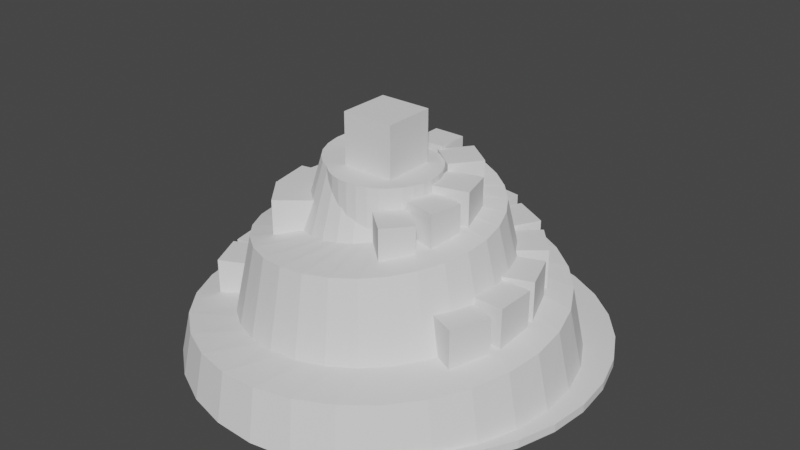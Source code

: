 # Source: MastomcastenBuildings.blend  (saved by Blender 3.6.11; exported with 4.5.12 LTS)
import bpy
from mathutils import Matrix  # noqa: F401  (used for matrix-valued properties, if any)

bpy.ops.wm.read_factory_settings(use_empty=True)
scene = bpy.context.scene
scene.name = 'Scene'

# ---- collections
col_collection = bpy.data.collections.new('Collection'); scene.collection.children.link(col_collection)
col_buildings = bpy.data.collections.new('Buildings'); col_collection.children.link(col_buildings)

# ---- world
world_world = bpy.data.worlds.new('World'); scene.world = world_world
world_world.use_nodes = True; world_world.node_tree.nodes.clear()
_N = world_world.node_tree.nodes; _L = world_world.node_tree.links
n0 = _N.new('ShaderNodeOutputWorld'); n0.name = 'World Output'; n0.location = (300, 300)
n1 = _N.new('ShaderNodeBackground'); n1.name = 'Background'; n1.location = (10, 300)
n1.inputs[0].default_value = (0.05088, 0.05088, 0.05088, 1.0)
_L.new(n1.outputs[0], n0.inputs[0])
n0.is_active_output = True
world_world.color = (0.05088, 0.05088, 0.05088)
world_world.use_sun_shadow = False
world_world.sun_shadow_jitter_overblur = 0.0

# ---- meshes
me_spiral_003 = bpy.data.meshes.new('Spiral.003')
me_spiral_003.from_pydata([(28.01, 0.4082, 1.565), (28.66, -0.04728, 2.076), (38.82, -1.662, 2.076), (38.17, -1.207, 1.548), (-3.098, -1.383, -6.65), (1.359, -16.31, 2.076), (4.551, -19.44, 2.076), (-1.539, -0.6529, -6.65), (-3.098, -1.383, -6.65), (1.359, -16.31, 2.076), (4.551, -19.44, 2.076), (-1.539, -0.6529, -6.65), (-2.594, -1.255, -6.65), (4.601, -15.3, 2.076), (8.519, -18.2, 2.076), (-1.687, -0.7366, -6.65), (-1.611, -0.771, -6.65), (9.638, -11.74, 2.076), (14.88, -13.71, 2.076), (1.408, 3.002, -6.65), (-1.02, -0.128, -6.65), (12.66, -7.013, 2.076), (18.86, -7.474, 2.076), (1.344, 2.907, -6.65), (-0.8179, 0.5316, -6.65), (13.71, -2.066, 2.076), (20.3, -0.6864, 2.076), (1.385, 3.109, -6.65), (-0.9203, 1.113, -6.65), (13.15, 2.46, 2.076), (19.5, 5.759, 2.076), (1.323, 3.586, -6.65), (-1.222, 1.569, -6.65), (11.4, 6.223, 2.076), (16.92, 11.3, 2.076), (1.02, 4.233, -6.65), (-1.628, 1.89, -6.65), (8.855, 9.082, 2.076), (13.07, 15.64, 2.076), (0.4132, 4.913, -6.65), (-2.065, 2.085, -6.65), (5.845, 11.0, 2.076), (8.386, 18.62, 2.076), (-0.5028, 5.496, -6.65), (-2.477, 2.175, -6.65), (2.626, 12.0, 2.076), (3.269, 20.22, 2.076), (-1.686, 5.864, -6.65), (-2.831, 2.188, -6.65), (-0.59, 12.15, 2.076), (-1.937, 20.46, 2.076), (-3.065, 5.928, -6.65), (-3.107, 2.149, -6.65), (-3.628, 11.53, 2.076), (-6.931, 19.44, 2.076), (-4.544, 5.625, -6.65), (-3.301, 2.084, -6.65), (-6.345, 10.24, 2.076), (-11.46, 17.29, 2.076), (-6.017, 4.922, -6.65), (-3.419, 2.018, -6.65), (-8.625, 8.382, 2.076), (-15.29, 14.16, 2.076), (-7.372, 3.819, -6.65), (-3.474, 1.968, -6.65), (-10.38, 6.09, 2.076), (-18.27, 10.27, 2.076), (-8.502, 2.343, -6.65), (-0.5728, -1.803, -6.65), (-11.55, 3.493, 2.076), (-20.26, 5.837, 2.076), (-9.307, 0.55, -6.65), (-0.5804, -1.844, -6.65), (-12.09, 0.7259, 2.076), (-21.2, 1.085, 2.076), (-9.704, -1.481, -6.65), (-0.5754, -1.982, -6.65), (-12.0, -2.073, 2.076), (-21.04, -3.741, 2.076), (-9.632, -3.65, -6.65), (-0.5159, -2.206, -6.511), (-11.28, -4.77, 2.076), (-19.81, -8.405, 2.076), (-9.053, -5.844, -6.65), (-0.3661, -2.492, -6.477), (-9.995, -7.239, 2.076), (-17.57, -12.68, 2.076), (-7.958, -7.941, -6.65), (-0.09885, -2.807, -6.436), (-8.194, -9.364, 2.076), (-14.45, -16.37, 2.076), (-6.367, -9.818, -6.65), (0.3014, -3.109, -6.387), (-5.966, -11.05, 2.076), (-10.59, -19.28, 2.076), (-4.329, -11.36, -6.65), (0.8372, -3.353, -6.333), (-3.417, -12.21, 2.076), (-6.169, -21.3, 2.076), (-1.921, -12.45, -6.65), (1.498, -3.492, -6.273), (-0.6629, -12.79, 2.076), (-1.4, -22.31, 2.076), (0.7571, -13.02, -6.65), (2.258, -3.485, -6.207), (2.169, -12.76, 2.076), (3.496, -22.26, 2.076), (3.584, -12.99, -6.65), (3.081, -3.295, -6.138), (4.947, -12.12, 2.076), (8.289, -21.15, 2.076), (6.425, -12.34, -6.65), (3.919, -2.896, -6.064), (7.542, -10.89, 2.076), (12.76, -19.03, 2.076), (9.138, -11.05, -6.489), (4.718, -2.275, -5.986), (9.831, -9.11, 2.076), (16.69, -15.98, 2.076), (11.58, -9.152, -6.342), (5.419, -1.435, -5.905), (11.7, -6.864, 2.076), (19.89, -12.13, 2.076), (13.61, -6.711, -6.196), (5.961, -0.3914, -5.821), (13.07, -4.244, 2.076), (22.22, -7.663, 2.076), (15.12, -3.816, -6.051), (6.29, 0.8225, -5.734), (13.85, -1.364, 2.076), (23.54, -2.768, 2.076), (16.0, -0.5842, -5.907), (6.357, 2.159, -5.644), (14.0, 1.647, 2.076), (23.8, 2.333, 2.076), (16.17, 2.844, -5.765), (6.125, 3.56, -5.552), (13.5, 4.654, 2.076), (22.96, 7.407, 2.076), (15.59, 6.314, -5.623), (5.571, 4.953, -5.457), (12.36, 7.519, 2.076), (21.04, 12.22, 2.076), (14.26, 9.659, -5.483), (4.689, 6.264, -5.36), (10.62, 10.11, 2.076), (18.13, 16.55, 2.076), (12.21, 12.72, -5.344), (3.493, 7.414, -5.261), (8.345, 12.29, 2.076), (14.34, 20.2, 2.076), (9.492, 15.32, -5.205), (2.012, 8.326, -5.16), (5.626, 13.97, 2.076), (9.825, 22.98, 2.076), (6.216, 17.34, -5.067), (0.2982, 8.93, -5.058), (2.578, 15.04, 2.076), (4.787, 24.75, 2.076), (2.511, 18.65, -4.931), (-1.583, 9.169, -4.954), (-0.6688, 15.45, 2.076), (-0.5549, 25.43, 2.076), (-1.468, 19.15, -4.795), (-3.551, 8.998, -4.848), (-3.97, 15.17, 2.076), (-5.963, 24.96, 2.076), (-5.544, 18.8, -4.66), (-5.513, 8.393, -4.741), (-7.176, 14.18, 2.076), (-11.19, 23.35, 2.076), (-9.531, 17.57, -4.526), (-7.372, 7.35, -4.632), (-10.14, 12.52, 2.076), (-16.0, 20.65, 2.076), (-13.24, 15.49, -4.392), (-9.028, 5.887, -4.522), (-12.72, 10.24, 2.076), (-20.17, 16.97, 2.076), (-16.49, 12.62, -4.259), (-10.38, 4.046, -4.411), (-14.78, 7.434, 2.076), (-23.5, 12.45, 2.076), (-19.1, 9.07, -4.127), (-11.36, 1.89, -4.298), (-16.23, 4.217, 2.076), (-25.82, 7.299, 2.076), (-20.95, 4.975, -3.996), (-11.87, -0.4982, -4.185), (-16.98, 0.7221, 2.076), (-27.02, 1.724, 2.076), (-21.91, 0.5059, -3.865), (-11.87, -3.017, -4.07), (-16.98, -2.898, 2.076), (-27.01, -4.025, 2.076), (-21.9, -4.144, -3.735), (-11.32, -5.556, -3.955), (-16.21, -6.481, 2.076), (-25.79, -9.691, 2.076), (-20.91, -8.766, -3.605), (-10.22, -7.992, -3.838), (-14.68, -9.866, 2.076), (-23.39, -15.02, 2.076), (-18.93, -13.15, -3.476), (-8.588, -10.21, -3.721), (-12.45, -12.89, 2.076), (-19.89, -19.76, 2.076), (-16.03, -17.08, -3.348), (-6.471, -12.08, -3.602), (-9.597, -15.42, 2.076), (-15.44, -23.7, 2.076), (-12.31, -20.37, -3.22), (-3.941, -13.5, -3.483), (-6.237, -17.31, 2.076), (-10.22, -26.64, 2.076), (-7.923, -22.84, -3.093), (-1.096, -14.39, -3.363), (-2.508, -18.47, 2.076), (-4.445, -28.44, 2.076), (-3.035, -24.36, -2.967), (1.947, -14.66, -3.242), (1.43, -18.82, 2.076), (1.624, -28.99, 2.076), (2.139, -24.83, -2.84), (5.056, -14.29, -3.121), (5.405, -18.34, 2.076), (7.723, -28.25, 2.076), (7.374, -24.19, -2.715), (8.089, -13.24, -2.999), (9.238, -17.02, 2.076), (13.58, -26.23, 2.076), (12.43, -22.45, -2.59), (10.9, -11.54, -2.876), (12.75, -14.9, 2.076), (18.93, -23.0, 2.076), (17.08, -19.65, -2.465), (13.35, -9.246, -2.753), (15.78, -12.06, 2.076), (23.52, -18.69, 2.076), (21.09, -15.88, -2.341), (15.31, -6.422, -2.629), (18.18, -8.6, 2.076), (27.14, -13.47, 2.076), (24.27, -11.29, -2.217), (16.66, -3.182, -2.504), (19.82, -4.671, 2.076), (29.61, -7.562, 2.076), (26.45, -6.074, -2.094), (17.32, 0.3429, -2.379), (20.61, -0.4349, 2.076), (30.79, -1.215, 2.076), (27.5, -0.4386, -1.971), (17.22, 4.003, -2.253), (20.49, 3.925, 2.076), (30.62, 5.291, 2.076), (27.35, 5.369, -1.848), (16.34, 7.636, -2.127), (19.46, 8.216, 2.076), (29.08, 11.67, 2.076), (25.97, 11.09, -1.726), (14.69, 11.07, -2.0), (17.52, 12.24, 2.076), (26.22, 17.63, 2.076), (23.39, 16.46, -1.605), (12.32, 14.15, -1.873), (14.76, 15.82, 2.076), (22.14, 22.91, 2.076), (19.69, 21.24, -1.483), (9.289, 16.71, -1.745), (11.27, 18.77, 2.076), (17.0, 27.25, 2.076), (15.03, 25.19, -1.362), (5.73, 18.61, -1.617), (7.189, 20.95, 2.076), (11.03, 30.45, 2.076), (9.57, 28.11, -1.242), (1.778, 19.75, -1.489), (2.692, 22.25, 2.076), (4.464, 32.34, 2.076), (3.551, 29.84, -1.122), (-2.398, 20.05, -1.36), (-2.03, 22.58, 2.076), (-2.405, 32.83, 2.076), (-2.772, 30.29, -1.002), (-6.619, 19.45, -1.23), (-6.771, 21.91, 2.076), (-9.277, 31.86, 2.076), (-9.124, 29.39, -0.8822), (-10.69, 17.96, -1.101), (-11.32, 20.25, 2.076), (-15.85, 29.45, 2.076), (-15.22, 27.16, -0.7631), (-14.43, 15.61, -0.9704), (-15.47, 17.65, 2.076), (-21.82, 25.7, 2.076), (-20.78, 23.67, -0.6442), (-17.64, 12.49, -0.8399), (-19.02, 14.19, 2.076), (-26.91, 20.75, 2.076), (-25.54, 19.04, -0.5257), (-20.18, 8.695, -0.709), (-21.8, 10.03, 2.076), (-30.89, 14.8, 2.076), (-29.27, 13.46, -0.4075), (-21.89, 4.389, -0.5778), (-23.67, 5.326, 2.076), (-33.56, 8.089, 2.076), (-31.78, 7.153, -0.2896), (-22.68, -0.2538, -0.4463), (-24.53, 0.2797, 2.076), (-34.78, 0.9189, 2.076), (-32.93, 0.3861, -0.172), (-22.48, -5.033, -0.3145), (-24.31, -4.89, 2.076), (-34.47, -6.404, 2.076), (-32.64, -6.546, -0.0547), (-21.27, -9.738, -0.1824), (-23.01, -9.955, 2.076), (-32.63, -13.56, 2.076), (-30.89, -13.34, 0.06232), (-19.07, -14.15, -0.04993), (-20.65, -14.69, 2.076), (-29.31, -20.22, 2.076), (-27.73, -19.68, 0.1791), (-15.95, -18.07, 0.0828), (-17.32, -18.87, 2.076), (-24.64, -26.08, 2.076), (-23.27, -25.28, 0.2955), (-12.03, -21.3, 0.2158), (-13.15, -22.3, 2.076), (-18.81, -30.88, 2.076), (-17.68, -29.88, 0.4117), (-7.45, -23.67, 0.3491), (-8.308, -24.8, 2.076), (-12.05, -34.38, 2.076), (-11.19, -33.24, 0.5277), (-2.407, -25.05, 0.4826), (-2.992, -26.26, 2.076), (-4.651, -36.41, 2.076), (-4.067, -35.19, 0.6433), (2.887, -25.35, 0.6164), (2.569, -26.58, 2.076), (3.062, -36.86, 2.076), (3.379, -35.62, 0.7588), (8.201, -24.54, 0.7505), (8.13, -25.73, 2.076), (10.76, -35.67, 2.076), (10.82, -34.48, 0.8739), (13.3, -22.6, 0.8848), (13.44, -23.71, 2.076), (18.09, -32.89, 2.076), (17.94, -31.78, 0.9889), (17.94, -19.61, 1.019), (18.27, -20.6, 2.076), (24.72, -28.61, 2.076), (24.39, -27.62, 1.104), (21.91, -15.66, 1.154), (22.38, -16.51, 2.076), (30.36, -23.0, 2.076), (29.89, -22.15, 1.218), (25.01, -10.91, 1.289), (25.58, -11.6, 2.076), (34.74, -16.29, 2.076), (34.16, -15.59, 1.332), (27.07, -5.55, 1.424), (27.71, -6.085, 2.076), (37.65, -8.756, 2.076), (37.01, -8.221, 1.446), (28.01, 0.4082, 1.565), (28.66, -0.04728, 2.076), (38.82, -1.662, 2.076), (38.17, -1.207, 1.548)], [], [(0, 2, 3), (1, 2, 0), (6, 4, 7), (6, 5, 4), (8, 12, 15, 11), (9, 13, 12, 8), (10, 14, 13, 9), (11, 15, 14, 10), (12, 16, 19, 15), (13, 17, 16, 12), (14, 18, 17, 13), (15, 19, 18, 14), (16, 20, 23, 19), (17, 21, 20, 16), (18, 22, 21, 17), (19, 23, 22, 18), (20, 24, 27, 23), (21, 25, 24, 20), (22, 26, 25, 21), (23, 27, 26, 22), (24, 28, 31, 27), (25, 29, 28, 24), (26, 30, 29, 25), (27, 31, 30, 26), (28, 32, 35, 31), (29, 33, 32, 28), (30, 34, 33, 29), (31, 35, 34, 30), (32, 36, 39, 35), (33, 37, 36, 32), (34, 38, 37, 33), (35, 39, 38, 34), (36, 40, 43, 39), (37, 41, 40, 36), (38, 42, 41, 37), (39, 43, 42, 38), (40, 44, 47, 43), (41, 45, 44, 40), (42, 46, 45, 41), (43, 47, 46, 42), (44, 48, 51, 47), (45, 49, 48, 44), (46, 50, 49, 45), (47, 51, 50, 46), (48, 52, 55, 51), (49, 53, 52, 48), (50, 54, 53, 49), (51, 55, 54, 50), (52, 56, 59, 55), (53, 57, 56, 52), (54, 58, 57, 53), (55, 59, 58, 54), (56, 60, 63, 59), (57, 61, 60, 56), (58, 62, 61, 57), (59, 63, 62, 58), (60, 64, 67, 63), (61, 65, 64, 60), (62, 66, 65, 61), (63, 67, 66, 62), (64, 68, 71, 67), (65, 69, 68, 64), (66, 70, 69, 65), (67, 71, 70, 66), (68, 72, 75, 71), (69, 73, 72, 68), (70, 74, 73, 69), (71, 75, 74, 70), (72, 76, 79, 75), (73, 77, 76, 72), (74, 78, 77, 73), (75, 79, 78, 74), (76, 80, 83, 79), (77, 81, 80, 76), (78, 82, 81, 77), (79, 83, 82, 78), (80, 84, 87, 83), (81, 85, 84, 80), (82, 86, 85, 81), (83, 87, 86, 82), (84, 88, 91, 87), (85, 89, 88, 84), (86, 90, 89, 85), (87, 91, 90, 86), (88, 92, 95, 91), (89, 93, 92, 88), (90, 94, 93, 89), (91, 95, 94, 90), (92, 96, 99, 95), (93, 97, 96, 92), (94, 98, 97, 93), (95, 99, 98, 94), (96, 100, 103, 99), (97, 101, 100, 96), (98, 102, 101, 97), (99, 103, 102, 98), (100, 104, 107, 103), (101, 105, 104, 100), (102, 106, 105, 101), (103, 107, 106, 102), (104, 108, 111, 107), (105, 109, 108, 104), (106, 110, 109, 105), (107, 111, 110, 106), (108, 112, 115, 111), (109, 113, 112, 108), (110, 114, 113, 109), (111, 115, 114, 110), (112, 116, 119, 115), (113, 117, 116, 112), (114, 118, 117, 113), (115, 119, 118, 114), (116, 120, 123, 119), (117, 121, 120, 116), (118, 122, 121, 117), (119, 123, 122, 118), (120, 124, 127, 123), (121, 125, 124, 120), (122, 126, 125, 121), (123, 127, 126, 122), (124, 128, 131, 127), (125, 129, 128, 124), (126, 130, 129, 125), (127, 131, 130, 126), (128, 132, 135, 131), (129, 133, 132, 128), (130, 134, 133, 129), (131, 135, 134, 130), (132, 136, 139, 135), (133, 137, 136, 132), (134, 138, 137, 133), (135, 139, 138, 134), (136, 140, 143, 139), (137, 141, 140, 136), (138, 142, 141, 137), (139, 143, 142, 138), (140, 144, 147, 143), (141, 145, 144, 140), (142, 146, 145, 141), (143, 147, 146, 142), (144, 148, 151, 147), (145, 149, 148, 144), (146, 150, 149, 145), (147, 151, 150, 146), (148, 152, 155, 151), (149, 153, 152, 148), (150, 154, 153, 149), (151, 155, 154, 150), (152, 156, 159, 155), (153, 157, 156, 152), (154, 158, 157, 153), (155, 159, 158, 154), (156, 160, 163, 159), (157, 161, 160, 156), (158, 162, 161, 157), (159, 163, 162, 158), (160, 164, 167, 163), (161, 165, 164, 160), (162, 166, 165, 161), (163, 167, 166, 162), (164, 168, 171, 167), (165, 169, 168, 164), (166, 170, 169, 165), (167, 171, 170, 166), (168, 172, 175, 171), (169, 173, 172, 168), (170, 174, 173, 169), (171, 175, 174, 170), (172, 176, 179, 175), (173, 177, 176, 172), (174, 178, 177, 173), (175, 179, 178, 174), (176, 180, 183, 179), (177, 181, 180, 176), (178, 182, 181, 177), (179, 183, 182, 178), (180, 184, 187, 183), (181, 185, 184, 180), (182, 186, 185, 181), (183, 187, 186, 182), (184, 188, 191, 187), (185, 189, 188, 184), (186, 190, 189, 185), (187, 191, 190, 186), (188, 192, 195, 191), (189, 193, 192, 188), (190, 194, 193, 189), (191, 195, 194, 190), (192, 196, 199, 195), (193, 197, 196, 192), (194, 198, 197, 193), (195, 199, 198, 194), (196, 200, 203, 199), (197, 201, 200, 196), (198, 202, 201, 197), (199, 203, 202, 198), (200, 204, 207, 203), (201, 205, 204, 200), (202, 206, 205, 201), (203, 207, 206, 202), (204, 208, 211, 207), (205, 209, 208, 204), (206, 210, 209, 205), (207, 211, 210, 206), (208, 212, 215, 211), (209, 213, 212, 208), (210, 214, 213, 209), (211, 215, 214, 210), (212, 216, 219, 215), (213, 217, 216, 212), (214, 218, 217, 213), (215, 219, 218, 214), (216, 220, 223, 219), (217, 221, 220, 216), (218, 222, 221, 217), (219, 223, 222, 218), (220, 224, 227, 223), (221, 225, 224, 220), (222, 226, 225, 221), (223, 227, 226, 222), (224, 228, 231, 227), (225, 229, 228, 224), (226, 230, 229, 225), (227, 231, 230, 226), (228, 232, 235, 231), (229, 233, 232, 228), (230, 234, 233, 229), (231, 235, 234, 230), (232, 236, 239, 235), (233, 237, 236, 232), (234, 238, 237, 233), (235, 239, 238, 234), (236, 240, 243, 239), (237, 241, 240, 236), (238, 242, 241, 237), (239, 243, 242, 238), (240, 244, 247, 243), (241, 245, 244, 240), (242, 246, 245, 241), (243, 247, 246, 242), (244, 248, 251, 247), (245, 249, 248, 244), (246, 250, 249, 245), (247, 251, 250, 246), (248, 252, 255, 251), (249, 253, 252, 248), (250, 254, 253, 249), (251, 255, 254, 250), (252, 256, 259, 255), (253, 257, 256, 252), (254, 258, 257, 253), (255, 259, 258, 254), (256, 260, 263, 259), (257, 261, 260, 256), (258, 262, 261, 257), (259, 263, 262, 258), (260, 264, 267, 263), (261, 265, 264, 260), (262, 266, 265, 261), (263, 267, 266, 262), (264, 268, 271, 267), (265, 269, 268, 264), (266, 270, 269, 265), (267, 271, 270, 266), (268, 272, 275, 271), (269, 273, 272, 268), (270, 274, 273, 269), (271, 275, 274, 270), (272, 276, 279, 275), (273, 277, 276, 272), (274, 278, 277, 273), (275, 279, 278, 274), (276, 280, 283, 279), (277, 281, 280, 276), (278, 282, 281, 277), (279, 283, 282, 278), (280, 284, 287, 283), (281, 285, 284, 280), (282, 286, 285, 281), (283, 287, 286, 282), (284, 288, 291, 287), (285, 289, 288, 284), (286, 290, 289, 285), (287, 291, 290, 286), (288, 292, 295, 291), (289, 293, 292, 288), (290, 294, 293, 289), (291, 295, 294, 290), (292, 296, 299, 295), (293, 297, 296, 292), (294, 298, 297, 293), (295, 299, 298, 294), (296, 300, 303, 299), (297, 301, 300, 296), (298, 302, 301, 297), (299, 303, 302, 298), (300, 304, 307, 303), (301, 305, 304, 300), (302, 306, 305, 301), (303, 307, 306, 302), (304, 308, 311, 307), (305, 309, 308, 304), (306, 310, 309, 305), (307, 311, 310, 306), (308, 312, 315, 311), (309, 313, 312, 308), (310, 314, 313, 309), (311, 315, 314, 310), (312, 316, 319, 315), (313, 317, 316, 312), (314, 318, 317, 313), (315, 319, 318, 314), (316, 320, 323, 319), (317, 321, 320, 316), (318, 322, 321, 317), (319, 323, 322, 318), (320, 324, 327, 323), (321, 325, 324, 320), (322, 326, 325, 321), (323, 327, 326, 322), (324, 328, 331, 327), (325, 329, 328, 324), (326, 330, 329, 325), (327, 331, 330, 326), (328, 332, 335, 331), (329, 333, 332, 328), (330, 334, 333, 329), (331, 335, 334, 330), (332, 336, 339, 335), (333, 337, 336, 332), (334, 338, 337, 333), (335, 339, 338, 334), (336, 340, 343, 339), (337, 341, 340, 336), (338, 342, 341, 337), (339, 343, 342, 338), (340, 344, 347, 343), (341, 345, 344, 340), (342, 346, 345, 341), (343, 347, 346, 342), (344, 348, 351, 347), (345, 349, 348, 344), (346, 350, 349, 345), (347, 351, 350, 346), (348, 352, 355, 351), (349, 353, 352, 348), (350, 354, 353, 349), (351, 355, 354, 350), (352, 356, 359, 355), (353, 357, 356, 352), (354, 358, 357, 353), (355, 359, 358, 354), (356, 360, 363, 359), (357, 361, 360, 356), (358, 362, 361, 357), (359, 363, 362, 358), (360, 364, 367, 363), (361, 365, 364, 360), (362, 366, 365, 361), (363, 367, 366, 362), (364, 368, 371, 367), (365, 369, 368, 364), (366, 370, 369, 365), (367, 371, 370, 366)])
_uv = me_spiral_003.uv_layers.new(name='UVMap')
_uv.uv.foreach_set('vector', [0.0, 0.0, 0.6667, 0.0, 1.0, 0.0, 0.3333, 0.0, 0.6667, 0.0, 0.0, 0.0, 0.6667, 0.0, 0.0, 0.0, 1.0, 0.0, 0.6667, 0.0, 0.3333, 0.0, 0.0, 0.0, 0.0, 1.0, 0.01111, 1.0, 0.01111, 0.75, 0.0, 0.75, 0.0, 0.25, 0.01111, 0.25, 0.01111, 0.0, 0.0, 0.0, 0.0, 0.5, 0.01111, 0.5, 0.01111, 0.25, 0.0, 0.25, 0.0, 0.75, 0.01111, 0.75, 0.01111, 0.5, 0.0, 0.5, 0.01111, 1.0, 0.02222, 1.0, 0.02222, 0.75, 0.01111, 0.75, 0.01111, 0.25, 0.02222, 0.25, 0.02222, 0.0, 0.01111, 0.0, 0.01111, 0.5, 0.02222, 0.5, 0.02222, 0.25, 0.01111, 0.25, 0.01111, 0.75, 0.02222, 0.75, 0.02222, 0.5, 0.01111, 0.5, 0.02222, 1.0, 0.03333, 1.0, 0.03333, 0.75, 0.02222, 0.75, 0.02222, 0.25, 0.03333, 0.25, 0.03333, 0.0, 0.02222, 0.0, 0.02222, 0.5, 0.03333, 0.5, 0.03333, 0.25, 0.02222, 0.25, 0.02222, 0.75, 0.03333, 0.75, 0.03333, 0.5, 0.02222, 0.5, 0.03333, 1.0, 0.04444, 1.0, 0.04444, 0.75, 0.03333, 0.75, 0.03333, 0.25, 0.04444, 0.25, 0.04444, 0.0, 0.03333, 0.0, 0.03333, 0.5, 0.04444, 0.5, 0.04444, 0.25, 0.03333, 0.25, 0.03333, 0.75, 0.04444, 0.75, 0.04444, 0.5, 0.03333, 0.5, 0.04444, 1.0, 0.05556, 1.0, 0.05556, 0.75, 0.04444, 0.75, 0.04444, 0.25, 0.05556, 0.25, 0.05556, 0.0, 0.04444, 0.0, 0.04444, 0.5, 0.05556, 0.5, 0.05556, 0.25, 0.04444, 0.25, 0.04444, 0.75, 0.05556, 0.75, 0.05556, 0.5, 0.04444, 0.5, 0.05556, 1.0, 0.06667, 1.0, 0.06667, 0.75, 0.05556, 0.75, 0.05556, 0.25, 0.06667, 0.25, 0.06667, 0.0, 0.05556, 0.0, 0.05556, 0.5, 0.06667, 0.5, 0.06667, 0.25, 0.05556, 0.25, 0.05556, 0.75, 0.06667, 0.75, 0.06667, 0.5, 0.05556, 0.5, 0.06667, 1.0, 0.07778, 1.0, 0.07778, 0.75, 0.06667, 0.75, 0.06667, 0.25, 0.07778, 0.25, 0.07778, 0.0, 0.06667, 0.0, 0.06667, 0.5, 0.07778, 0.5, 0.07778, 0.25, 0.06667, 0.25, 0.06667, 0.75, 0.07778, 0.75, 0.07778, 0.5, 0.06667, 0.5, 0.07778, 1.0, 0.08889, 1.0, 0.08889, 0.75, 0.07778, 0.75, 0.07778, 0.25, 0.08889, 0.25, 0.08889, 0.0, 0.07778, 0.0, 0.07778, 0.5, 0.08889, 0.5, 0.08889, 0.25, 0.07778, 0.25, 0.07778, 0.75, 0.08889, 0.75, 0.08889, 0.5, 0.07778, 0.5, 0.08889, 1.0, 0.1, 1.0, 0.1, 0.75, 0.08889, 0.75, 0.08889, 0.25, 0.1, 0.25, 0.1, 0.0, 0.08889, 0.0, 0.08889, 0.5, 0.1, 0.5, 0.1, 0.25, 0.08889, 0.25, 0.08889, 0.75, 0.1, 0.75, 0.1, 0.5, 0.08889, 0.5, 0.1, 1.0, 0.1111, 1.0, 0.1111, 0.75, 0.1, 0.75, 0.1, 0.25, 0.1111, 0.25, 0.1111, 0.0, 0.1, 0.0, 0.1, 0.5, 0.1111, 0.5, 0.1111, 0.25, 0.1, 0.25, 0.1, 0.75, 0.1111, 0.75, 0.1111, 0.5, 0.1, 0.5, 0.1111, 1.0, 0.1222, 1.0, 0.1222, 0.75, 0.1111, 0.75, 0.1111, 0.25, 0.1222, 0.25, 0.1222, 0.0, 0.1111, 0.0, 0.1111, 0.5, 0.1222, 0.5, 0.1222, 0.25, 0.1111, 0.25, 0.1111, 0.75, 0.1222, 0.75, 0.1222, 0.5, 0.1111, 0.5, 0.1222, 1.0, 0.1333, 1.0, 0.1333, 0.75, 0.1222, 0.75, 0.1222, 0.25, 0.1333, 0.25, 0.1333, 0.0, 0.1222, 0.0, 0.1222, 0.5, 0.1333, 0.5, 0.1333, 0.25, 0.1222, 0.25, 0.1222, 0.75, 0.1333, 0.75, 0.1333, 0.5, 0.1222, 0.5, 0.1333, 1.0, 0.1444, 1.0, 0.1444, 0.75, 0.1333, 0.75, 0.1333, 0.25, 0.1444, 0.25, 0.1444, 0.0, 0.1333, 0.0, 0.1333, 0.5, 0.1444, 0.5, 0.1444, 0.25, 0.1333, 0.25, 0.1333, 0.75, 0.1444, 0.75, 0.1444, 0.5, 0.1333, 0.5, 0.1444, 1.0, 0.1556, 1.0, 0.1556, 0.75, 0.1444, 0.75, 0.1444, 0.25, 0.1556, 0.25, 0.1556, 0.0, 0.1444, 0.0, 0.1444, 0.5, 0.1556, 0.5, 0.1556, 0.25, 0.1444, 0.25, 0.1444, 0.75, 0.1556, 0.75, 0.1556, 0.5, 0.1444, 0.5, 0.1556, 1.0, 0.1667, 1.0, 0.1667, 0.75, 0.1556, 0.75, 0.1556, 0.25, 0.1667, 0.25, 0.1667, 0.0, 0.1556, 0.0, 0.1556, 0.5, 0.1667, 0.5, 0.1667, 0.25, 0.1556, 0.25, 0.1556, 0.75, 0.1667, 0.75, 0.1667, 0.5, 0.1556, 0.5, 0.1667, 1.0, 0.1778, 1.0, 0.1778, 0.75, 0.1667, 0.75, 0.1667, 0.25, 0.1778, 0.25, 0.1778, 0.0, 0.1667, 0.0, 0.1667, 0.5, 0.1778, 0.5, 0.1778, 0.25, 0.1667, 0.25, 0.1667, 0.75, 0.1778, 0.75, 0.1778, 0.5, 0.1667, 0.5, 0.1778, 1.0, 0.1889, 1.0, 0.1889, 0.75, 0.1778, 0.75, 0.1778, 0.25, 0.1889, 0.25, 0.1889, 0.0, 0.1778, 0.0, 0.1778, 0.5, 0.1889, 0.5, 0.1889, 0.25, 0.1778, 0.25, 0.1778, 0.75, 0.1889, 0.75, 0.1889, 0.5, 0.1778, 0.5, 0.1889, 1.0, 0.2, 1.0, 0.2, 0.75, 0.1889, 0.75, 0.1889, 0.25, 0.2, 0.25, 0.2, 0.0, 0.1889, 0.0, 0.1889, 0.5, 0.2, 0.5, 0.2, 0.25, 0.1889, 0.25, 0.1889, 0.75, 0.2, 0.75, 0.2, 0.5, 0.1889, 0.5, 0.2, 1.0, 0.2111, 1.0, 0.2111, 0.75, 0.2, 0.75, 0.2, 0.25, 0.2111, 0.25, 0.2111, 0.0, 0.2, 0.0, 0.2, 0.5, 0.2111, 0.5, 0.2111, 0.25, 0.2, 0.25, 0.2, 0.75, 0.2111, 0.75, 0.2111, 0.5, 0.2, 0.5, 0.2111, 1.0, 0.2222, 1.0, 0.2222, 0.75, 0.2111, 0.75, 0.2111, 0.25, 0.2222, 0.25, 0.2222, 0.0, 0.2111, 0.0, 0.2111, 0.5, 0.2222, 0.5, 0.2222, 0.25, 0.2111, 0.25, 0.2111, 0.75, 0.2222, 0.75, 0.2222, 0.5, 0.2111, 0.5, 0.2222, 1.0, 0.2333, 1.0, 0.2333, 0.75, 0.2222, 0.75, 0.2222, 0.25, 0.2333, 0.25, 0.2333, 0.0, 0.2222, 0.0, 0.2222, 0.5, 0.2333, 0.5, 0.2333, 0.25, 0.2222, 0.25, 0.2222, 0.75, 0.2333, 0.75, 0.2333, 0.5, 0.2222, 0.5, 0.2333, 1.0, 0.2444, 1.0, 0.2444, 0.75, 0.2333, 0.75, 0.2333, 0.25, 0.2444, 0.25, 0.2444, 0.0, 0.2333, 0.0, 0.2333, 0.5, 0.2444, 0.5, 0.2444, 0.25, 0.2333, 0.25, 0.2333, 0.75, 0.2444, 0.75, 0.2444, 0.5, 0.2333, 0.5, 0.2444, 1.0, 0.2556, 1.0, 0.2556, 0.75, 0.2444, 0.75, 0.2444, 0.25, 0.2556, 0.25, 0.2556, 0.0, 0.2444, 0.0, 0.2444, 0.5, 0.2556, 0.5, 0.2556, 0.25, 0.2444, 0.25, 0.2444, 0.75, 0.2556, 0.75, 0.2556, 0.5, 0.2444, 0.5, 0.2556, 1.0, 0.2667, 1.0, 0.2667, 0.75, 0.2556, 0.75, 0.2556, 0.25, 0.2667, 0.25, 0.2667, 0.0, 0.2556, 0.0, 0.2556, 0.5, 0.2667, 0.5, 0.2667, 0.25, 0.2556, 0.25, 0.2556, 0.75, 0.2667, 0.75, 0.2667, 0.5, 0.2556, 0.5, 0.2667, 1.0, 0.2778, 1.0, 0.2778, 0.75, 0.2667, 0.75, 0.2667, 0.25, 0.2778, 0.25, 0.2778, 0.0, 0.2667, 0.0, 0.2667, 0.5, 0.2778, 0.5, 0.2778, 0.25, 0.2667, 0.25, 0.2667, 0.75, 0.2778, 0.75, 0.2778, 0.5, 0.2667, 0.5, 0.2778, 1.0, 0.2889, 1.0, 0.2889, 0.75, 0.2778, 0.75, 0.2778, 0.25, 0.2889, 0.25, 0.2889, 0.0, 0.2778, 0.0, 0.2778, 0.5, 0.2889, 0.5, 0.2889, 0.25, 0.2778, 0.25, 0.2778, 0.75, 0.2889, 0.75, 0.2889, 0.5, 0.2778, 0.5, 0.2889, 1.0, 0.3, 1.0, 0.3, 0.75, 0.2889, 0.75, 0.2889, 0.25, 0.3, 0.25, 0.3, 0.0, 0.2889, 0.0, 0.2889, 0.5, 0.3, 0.5, 0.3, 0.25, 0.2889, 0.25, 0.2889, 0.75, 0.3, 0.75, 0.3, 0.5, 0.2889, 0.5, 0.3, 1.0, 0.3111, 1.0, 0.3111, 0.75, 0.3, 0.75, 0.3, 0.25, 0.3111, 0.25, 0.3111, 0.0, 0.3, 0.0, 0.3, 0.5, 0.3111, 0.5, 0.3111, 0.25, 0.3, 0.25, 0.3, 0.75, 0.3111, 0.75, 0.3111, 0.5, 0.3, 0.5, 0.3111, 1.0, 0.3222, 1.0, 0.3222, 0.75, 0.3111, 0.75, 0.3111, 0.25, 0.3222, 0.25, 0.3222, 0.0, 0.3111, 0.0, 0.3111, 0.5, 0.3222, 0.5, 0.3222, 0.25, 0.3111, 0.25, 0.3111, 0.75, 0.3222, 0.75, 0.3222, 0.5, 0.3111, 0.5, 0.3222, 1.0, 0.3333, 1.0, 0.3333, 0.75, 0.3222, 0.75, 0.3222, 0.25, 0.3333, 0.25, 0.3333, 0.0, 0.3222, 0.0, 0.3222, 0.5, 0.3333, 0.5, 0.3333, 0.25, 0.3222, 0.25, 0.3222, 0.75, 0.3333, 0.75, 0.3333, 0.5, 0.3222, 0.5, 0.3333, 1.0, 0.3444, 1.0, 0.3444, 0.75, 0.3333, 0.75, 0.3333, 0.25, 0.3444, 0.25, 0.3444, 0.0, 0.3333, 0.0, 0.3333, 0.5, 0.3444, 0.5, 0.3444, 0.25, 0.3333, 0.25, 0.3333, 0.75, 0.3444, 0.75, 0.3444, 0.5, 0.3333, 0.5, 0.3444, 1.0, 0.3556, 1.0, 0.3556, 0.75, 0.3444, 0.75, 0.3444, 0.25, 0.3556, 0.25, 0.3556, 0.0, 0.3444, 0.0, 0.3444, 0.5, 0.3556, 0.5, 0.3556, 0.25, 0.3444, 0.25, 0.3444, 0.75, 0.3556, 0.75, 0.3556, 0.5, 0.3444, 0.5, 0.3556, 1.0, 0.3667, 1.0, 0.3667, 0.75, 0.3556, 0.75, 0.3556, 0.25, 0.3667, 0.25, 0.3667, 0.0, 0.3556, 0.0, 0.3556, 0.5, 0.3667, 0.5, 0.3667, 0.25, 0.3556, 0.25, 0.3556, 0.75, 0.3667, 0.75, 0.3667, 0.5, 0.3556, 0.5, 0.3667, 1.0, 0.3778, 1.0, 0.3778, 0.75, 0.3667, 0.75, 0.3667, 0.25, 0.3778, 0.25, 0.3778, 0.0, 0.3667, 0.0, 0.3667, 0.5, 0.3778, 0.5, 0.3778, 0.25, 0.3667, 0.25, 0.3667, 0.75, 0.3778, 0.75, 0.3778, 0.5, 0.3667, 0.5, 0.3778, 1.0, 0.3889, 1.0, 0.3889, 0.75, 0.3778, 0.75, 0.3778, 0.25, 0.3889, 0.25, 0.3889, 0.0, 0.3778, 0.0, 0.3778, 0.5, 0.3889, 0.5, 0.3889, 0.25, 0.3778, 0.25, 0.3778, 0.75, 0.3889, 0.75, 0.3889, 0.5, 0.3778, 0.5, 0.3889, 1.0, 0.4, 1.0, 0.4, 0.75, 0.3889, 0.75, 0.3889, 0.25, 0.4, 0.25, 0.4, 0.0, 0.3889, 0.0, 0.3889, 0.5, 0.4, 0.5, 0.4, 0.25, 0.3889, 0.25, 0.3889, 0.75, 0.4, 0.75, 0.4, 0.5, 0.3889, 0.5, 0.4, 1.0, 0.4111, 1.0, 0.4111, 0.75, 0.4, 0.75, 0.4, 0.25, 0.4111, 0.25, 0.4111, 0.0, 0.4, 0.0, 0.4, 0.5, 0.4111, 0.5, 0.4111, 0.25, 0.4, 0.25, 0.4, 0.75, 0.4111, 0.75, 0.4111, 0.5, 0.4, 0.5, 0.4111, 1.0, 0.4222, 1.0, 0.4222, 0.75, 0.4111, 0.75, 0.4111, 0.25, 0.4222, 0.25, 0.4222, 0.0, 0.4111, 0.0, 0.4111, 0.5, 0.4222, 0.5, 0.4222, 0.25, 0.4111, 0.25, 0.4111, 0.75, 0.4222, 0.75, 0.4222, 0.5, 0.4111, 0.5, 0.4222, 1.0, 0.4333, 1.0, 0.4333, 0.75, 0.4222, 0.75, 0.4222, 0.25, 0.4333, 0.25, 0.4333, 0.0, 0.4222, 0.0, 0.4222, 0.5, 0.4333, 0.5, 0.4333, 0.25, 0.4222, 0.25, 0.4222, 0.75, 0.4333, 0.75, 0.4333, 0.5, 0.4222, 0.5, 0.4333, 1.0, 0.4444, 1.0, 0.4444, 0.75, 0.4333, 0.75, 0.4333, 0.25, 0.4444, 0.25, 0.4444, 0.0, 0.4333, 0.0, 0.4333, 0.5, 0.4444, 0.5, 0.4444, 0.25, 0.4333, 0.25, 0.4333, 0.75, 0.4444, 0.75, 0.4444, 0.5, 0.4333, 0.5, 0.4444, 1.0, 0.4556, 1.0, 0.4556, 0.75, 0.4444, 0.75, 0.4444, 0.25, 0.4556, 0.25, 0.4556, 0.0, 0.4444, 0.0, 0.4444, 0.5, 0.4556, 0.5, 0.4556, 0.25, 0.4444, 0.25, 0.4444, 0.75, 0.4556, 0.75, 0.4556, 0.5, 0.4444, 0.5, 0.4556, 1.0, 0.4667, 1.0, 0.4667, 0.75, 0.4556, 0.75, 0.4556, 0.25, 0.4667, 0.25, 0.4667, 0.0, 0.4556, 0.0, 0.4556, 0.5, 0.4667, 0.5, 0.4667, 0.25, 0.4556, 0.25, 0.4556, 0.75, 0.4667, 0.75, 0.4667, 0.5, 0.4556, 0.5, 0.4667, 1.0, 0.4778, 1.0, 0.4778, 0.75, 0.4667, 0.75, 0.4667, 0.25, 0.4778, 0.25, 0.4778, 0.0, 0.4667, 0.0, 0.4667, 0.5, 0.4778, 0.5, 0.4778, 0.25, 0.4667, 0.25, 0.4667, 0.75, 0.4778, 0.75, 0.4778, 0.5, 0.4667, 0.5, 0.4778, 1.0, 0.4889, 1.0, 0.4889, 0.75, 0.4778, 0.75, 0.4778, 0.25, 0.4889, 0.25, 0.4889, 0.0, 0.4778, 0.0, 0.4778, 0.5, 0.4889, 0.5, 0.4889, 0.25, 0.4778, 0.25, 0.4778, 0.75, 0.4889, 0.75, 0.4889, 0.5, 0.4778, 0.5, 0.4889, 1.0, 0.5, 1.0, 0.5, 0.75, 0.4889, 0.75, 0.4889, 0.25, 0.5, 0.25, 0.5, 0.0, 0.4889, 0.0, 0.4889, 0.5, 0.5, 0.5, 0.5, 0.25, 0.4889, 0.25, 0.4889, 0.75, 0.5, 0.75, 0.5, 0.5, 0.4889, 0.5, 0.5, 1.0, 0.5111, 1.0, 0.5111, 0.75, 0.5, 0.75, 0.5, 0.25, 0.5111, 0.25, 0.5111, 0.0, 0.5, 0.0, 0.5, 0.5, 0.5111, 0.5, 0.5111, 0.25, 0.5, 0.25, 0.5, 0.75, 0.5111, 0.75, 0.5111, 0.5, 0.5, 0.5, 0.5111, 1.0, 0.5222, 1.0, 0.5222, 0.75, 0.5111, 0.75, 0.5111, 0.25, 0.5222, 0.25, 0.5222, 0.0, 0.5111, 0.0, 0.5111, 0.5, 0.5222, 0.5, 0.5222, 0.25, 0.5111, 0.25, 0.5111, 0.75, 0.5222, 0.75, 0.5222, 0.5, 0.5111, 0.5, 0.5222, 1.0, 0.5333, 1.0, 0.5333, 0.75, 0.5222, 0.75, 0.5222, 0.25, 0.5333, 0.25, 0.5333, 0.0, 0.5222, 0.0, 0.5222, 0.5, 0.5333, 0.5, 0.5333, 0.25, 0.5222, 0.25, 0.5222, 0.75, 0.5333, 0.75, 0.5333, 0.5, 0.5222, 0.5, 0.5333, 1.0, 0.5444, 1.0, 0.5444, 0.75, 0.5333, 0.75, 0.5333, 0.25, 0.5444, 0.25, 0.5444, 0.0, 0.5333, 0.0, 0.5333, 0.5, 0.5444, 0.5, 0.5444, 0.25, 0.5333, 0.25, 0.5333, 0.75, 0.5444, 0.75, 0.5444, 0.5, 0.5333, 0.5, 0.5444, 1.0, 0.5556, 1.0, 0.5556, 0.75, 0.5444, 0.75, 0.5444, 0.25, 0.5556, 0.25, 0.5556, 0.0, 0.5444, 0.0, 0.5444, 0.5, 0.5556, 0.5, 0.5556, 0.25, 0.5444, 0.25, 0.5444, 0.75, 0.5556, 0.75, 0.5556, 0.5, 0.5444, 0.5, 0.5556, 1.0, 0.5667, 1.0, 0.5667, 0.75, 0.5556, 0.75, 0.5556, 0.25, 0.5667, 0.25, 0.5667, 0.0, 0.5556, 0.0, 0.5556, 0.5, 0.5667, 0.5, 0.5667, 0.25, 0.5556, 0.25, 0.5556, 0.75, 0.5667, 0.75, 0.5667, 0.5, 0.5556, 0.5, 0.5667, 1.0, 0.5778, 1.0, 0.5778, 0.75, 0.5667, 0.75, 0.5667, 0.25, 0.5778, 0.25, 0.5778, 0.0, 0.5667, 0.0, 0.5667, 0.5, 0.5778, 0.5, 0.5778, 0.25, 0.5667, 0.25, 0.5667, 0.75, 0.5778, 0.75, 0.5778, 0.5, 0.5667, 0.5, 0.5778, 1.0, 0.5889, 1.0, 0.5889, 0.75, 0.5778, 0.75, 0.5778, 0.25, 0.5889, 0.25, 0.5889, 0.0, 0.5778, 0.0, 0.5778, 0.5, 0.5889, 0.5, 0.5889, 0.25, 0.5778, 0.25, 0.5778, 0.75, 0.5889, 0.75, 0.5889, 0.5, 0.5778, 0.5, 0.5889, 1.0, 0.6, 1.0, 0.6, 0.75, 0.5889, 0.75, 0.5889, 0.25, 0.6, 0.25, 0.6, 0.0, 0.5889, 0.0, 0.5889, 0.5, 0.6, 0.5, 0.6, 0.25, 0.5889, 0.25, 0.5889, 0.75, 0.6, 0.75, 0.6, 0.5, 0.5889, 0.5, 0.6, 1.0, 0.6111, 1.0, 0.6111, 0.75, 0.6, 0.75, 0.6, 0.25, 0.6111, 0.25, 0.6111, 0.0, 0.6, 0.0, 0.6, 0.5, 0.6111, 0.5, 0.6111, 0.25, 0.6, 0.25, 0.6, 0.75, 0.6111, 0.75, 0.6111, 0.5, 0.6, 0.5, 0.6111, 1.0, 0.6222, 1.0, 0.6222, 0.75, 0.6111, 0.75, 0.6111, 0.25, 0.6222, 0.25, 0.6222, 0.0, 0.6111, 0.0, 0.6111, 0.5, 0.6222, 0.5, 0.6222, 0.25, 0.6111, 0.25, 0.6111, 0.75, 0.6222, 0.75, 0.6222, 0.5, 0.6111, 0.5, 0.6222, 1.0, 0.6333, 1.0, 0.6333, 0.75, 0.6222, 0.75, 0.6222, 0.25, 0.6333, 0.25, 0.6333, 0.0, 0.6222, 0.0, 0.6222, 0.5, 0.6333, 0.5, 0.6333, 0.25, 0.6222, 0.25, 0.6222, 0.75, 0.6333, 0.75, 0.6333, 0.5, 0.6222, 0.5, 0.6333, 1.0, 0.6444, 1.0, 0.6444, 0.75, 0.6333, 0.75, 0.6333, 0.25, 0.6444, 0.25, 0.6444, 0.0, 0.6333, 0.0, 0.6333, 0.5, 0.6444, 0.5, 0.6444, 0.25, 0.6333, 0.25, 0.6333, 0.75, 0.6444, 0.75, 0.6444, 0.5, 0.6333, 0.5, 0.6444, 1.0, 0.6556, 1.0, 0.6556, 0.75, 0.6444, 0.75, 0.6444, 0.25, 0.6556, 0.25, 0.6556, 0.0, 0.6444, 0.0, 0.6444, 0.5, 0.6556, 0.5, 0.6556, 0.25, 0.6444, 0.25, 0.6444, 0.75, 0.6556, 0.75, 0.6556, 0.5, 0.6444, 0.5, 0.6556, 1.0, 0.6667, 1.0, 0.6667, 0.75, 0.6556, 0.75, 0.6556, 0.25, 0.6667, 0.25, 0.6667, 0.0, 0.6556, 0.0, 0.6556, 0.5, 0.6667, 0.5, 0.6667, 0.25, 0.6556, 0.25, 0.6556, 0.75, 0.6667, 0.75, 0.6667, 0.5, 0.6556, 0.5, 0.6667, 1.0, 0.6778, 1.0, 0.6778, 0.75, 0.6667, 0.75, 0.6667, 0.25, 0.6778, 0.25, 0.6778, 0.0, 0.6667, 0.0, 0.6667, 0.5, 0.6778, 0.5, 0.6778, 0.25, 0.6667, 0.25, 0.6667, 0.75, 0.6778, 0.75, 0.6778, 0.5, 0.6667, 0.5, 0.6778, 1.0, 0.6889, 1.0, 0.6889, 0.75, 0.6778, 0.75, 0.6778, 0.25, 0.6889, 0.25, 0.6889, 0.0, 0.6778, 0.0, 0.6778, 0.5, 0.6889, 0.5, 0.6889, 0.25, 0.6778, 0.25, 0.6778, 0.75, 0.6889, 0.75, 0.6889, 0.5, 0.6778, 0.5, 0.6889, 1.0, 0.7, 1.0, 0.7, 0.75, 0.6889, 0.75, 0.6889, 0.25, 0.7, 0.25, 0.7, 0.0, 0.6889, 0.0, 0.6889, 0.5, 0.7, 0.5, 0.7, 0.25, 0.6889, 0.25, 0.6889, 0.75, 0.7, 0.75, 0.7, 0.5, 0.6889, 0.5, 0.7, 1.0, 0.7111, 1.0, 0.7111, 0.75, 0.7, 0.75, 0.7, 0.25, 0.7111, 0.25, 0.7111, 0.0, 0.7, 0.0, 0.7, 0.5, 0.7111, 0.5, 0.7111, 0.25, 0.7, 0.25, 0.7, 0.75, 0.7111, 0.75, 0.7111, 0.5, 0.7, 0.5, 0.7111, 1.0, 0.7222, 1.0, 0.7222, 0.75, 0.7111, 0.75, 0.7111, 0.25, 0.7222, 0.25, 0.7222, 0.0, 0.7111, 0.0, 0.7111, 0.5, 0.7222, 0.5, 0.7222, 0.25, 0.7111, 0.25, 0.7111, 0.75, 0.7222, 0.75, 0.7222, 0.5, 0.7111, 0.5, 0.7222, 1.0, 0.7333, 1.0, 0.7333, 0.75, 0.7222, 0.75, 0.7222, 0.25, 0.7333, 0.25, 0.7333, 0.0, 0.7222, 0.0, 0.7222, 0.5, 0.7333, 0.5, 0.7333, 0.25, 0.7222, 0.25, 0.7222, 0.75, 0.7333, 0.75, 0.7333, 0.5, 0.7222, 0.5, 0.7333, 1.0, 0.7444, 1.0, 0.7444, 0.75, 0.7333, 0.75, 0.7333, 0.25, 0.7444, 0.25, 0.7444, 0.0, 0.7333, 0.0, 0.7333, 0.5, 0.7444, 0.5, 0.7444, 0.25, 0.7333, 0.25, 0.7333, 0.75, 0.7444, 0.75, 0.7444, 0.5, 0.7333, 0.5, 0.7444, 1.0, 0.7556, 1.0, 0.7556, 0.75, 0.7444, 0.75, 0.7444, 0.25, 0.7556, 0.25, 0.7556, 0.0, 0.7444, 0.0, 0.7444, 0.5, 0.7556, 0.5, 0.7556, 0.25, 0.7444, 0.25, 0.7444, 0.75, 0.7556, 0.75, 0.7556, 0.5, 0.7444, 0.5, 0.7556, 1.0, 0.7667, 1.0, 0.7667, 0.75, 0.7556, 0.75, 0.7556, 0.25, 0.7667, 0.25, 0.7667, 0.0, 0.7556, 0.0, 0.7556, 0.5, 0.7667, 0.5, 0.7667, 0.25, 0.7556, 0.25, 0.7556, 0.75, 0.7667, 0.75, 0.7667, 0.5, 0.7556, 0.5, 0.7667, 1.0, 0.7778, 1.0, 0.7778, 0.75, 0.7667, 0.75, 0.7667, 0.25, 0.7778, 0.25, 0.7778, 0.0, 0.7667, 0.0, 0.7667, 0.5, 0.7778, 0.5, 0.7778, 0.25, 0.7667, 0.25, 0.7667, 0.75, 0.7778, 0.75, 0.7778, 0.5, 0.7667, 0.5, 0.7778, 1.0, 0.7889, 1.0, 0.7889, 0.75, 0.7778, 0.75, 0.7778, 0.25, 0.7889, 0.25, 0.7889, 0.0, 0.7778, 0.0, 0.7778, 0.5, 0.7889, 0.5, 0.7889, 0.25, 0.7778, 0.25, 0.7778, 0.75, 0.7889, 0.75, 0.7889, 0.5, 0.7778, 0.5, 0.7889, 1.0, 0.8, 1.0, 0.8, 0.75, 0.7889, 0.75, 0.7889, 0.25, 0.8, 0.25, 0.8, 0.0, 0.7889, 0.0, 0.7889, 0.5, 0.8, 0.5, 0.8, 0.25, 0.7889, 0.25, 0.7889, 0.75, 0.8, 0.75, 0.8, 0.5, 0.7889, 0.5, 0.8, 1.0, 0.8111, 1.0, 0.8111, 0.75, 0.8, 0.75, 0.8, 0.25, 0.8111, 0.25, 0.8111, 0.0, 0.8, 0.0, 0.8, 0.5, 0.8111, 0.5, 0.8111, 0.25, 0.8, 0.25, 0.8, 0.75, 0.8111, 0.75, 0.8111, 0.5, 0.8, 0.5, 0.8111, 1.0, 0.8222, 1.0, 0.8222, 0.75, 0.8111, 0.75, 0.8111, 0.25, 0.8222, 0.25, 0.8222, 0.0, 0.8111, 0.0, 0.8111, 0.5, 0.8222, 0.5, 0.8222, 0.25, 0.8111, 0.25, 0.8111, 0.75, 0.8222, 0.75, 0.8222, 0.5, 0.8111, 0.5, 0.8222, 1.0, 0.8333, 1.0, 0.8333, 0.75, 0.8222, 0.75, 0.8222, 0.25, 0.8333, 0.25, 0.8333, 0.0, 0.8222, 0.0, 0.8222, 0.5, 0.8333, 0.5, 0.8333, 0.25, 0.8222, 0.25, 0.8222, 0.75, 0.8333, 0.75, 0.8333, 0.5, 0.8222, 0.5, 0.8333, 1.0, 0.8444, 1.0, 0.8444, 0.75, 0.8333, 0.75, 0.8333, 0.25, 0.8444, 0.25, 0.8444, 0.0, 0.8333, 0.0, 0.8333, 0.5, 0.8444, 0.5, 0.8444, 0.25, 0.8333, 0.25, 0.8333, 0.75, 0.8444, 0.75, 0.8444, 0.5, 0.8333, 0.5, 0.8444, 1.0, 0.8556, 1.0, 0.8556, 0.75, 0.8444, 0.75, 0.8444, 0.25, 0.8556, 0.25, 0.8556, 0.0, 0.8444, 0.0, 0.8444, 0.5, 0.8556, 0.5, 0.8556, 0.25, 0.8444, 0.25, 0.8444, 0.75, 0.8556, 0.75, 0.8556, 0.5, 0.8444, 0.5, 0.8556, 1.0, 0.8667, 1.0, 0.8667, 0.75, 0.8556, 0.75, 0.8556, 0.25, 0.8667, 0.25, 0.8667, 0.0, 0.8556, 0.0, 0.8556, 0.5, 0.8667, 0.5, 0.8667, 0.25, 0.8556, 0.25, 0.8556, 0.75, 0.8667, 0.75, 0.8667, 0.5, 0.8556, 0.5, 0.8667, 1.0, 0.8778, 1.0, 0.8778, 0.75, 0.8667, 0.75, 0.8667, 0.25, 0.8778, 0.25, 0.8778, 0.0, 0.8667, 0.0, 0.8667, 0.5, 0.8778, 0.5, 0.8778, 0.25, 0.8667, 0.25, 0.8667, 0.75, 0.8778, 0.75, 0.8778, 0.5, 0.8667, 0.5, 0.8778, 1.0, 0.8889, 1.0, 0.8889, 0.75, 0.8778, 0.75, 0.8778, 0.25, 0.8889, 0.25, 0.8889, 0.0, 0.8778, 0.0, 0.8778, 0.5, 0.8889, 0.5, 0.8889, 0.25, 0.8778, 0.25, 0.8778, 0.75, 0.8889, 0.75, 0.8889, 0.5, 0.8778, 0.5, 0.8889, 1.0, 0.9, 1.0, 0.9, 0.75, 0.8889, 0.75, 0.8889, 0.25, 0.9, 0.25, 0.9, 0.0, 0.8889, 0.0, 0.8889, 0.5, 0.9, 0.5, 0.9, 0.25, 0.8889, 0.25, 0.8889, 0.75, 0.9, 0.75, 0.9, 0.5, 0.8889, 0.5, 0.9, 1.0, 0.9111, 1.0, 0.9111, 0.75, 0.9, 0.75, 0.9, 0.25, 0.9111, 0.25, 0.9111, 0.0, 0.9, 0.0, 0.9, 0.5, 0.9111, 0.5, 0.9111, 0.25, 0.9, 0.25, 0.9, 0.75, 0.9111, 0.75, 0.9111, 0.5, 0.9, 0.5, 0.9111, 1.0, 0.9222, 1.0, 0.9222, 0.75, 0.9111, 0.75, 0.9111, 0.25, 0.9222, 0.25, 0.9222, 0.0, 0.9111, 0.0, 0.9111, 0.5, 0.9222, 0.5, 0.9222, 0.25, 0.9111, 0.25, 0.9111, 0.75, 0.9222, 0.75, 0.9222, 0.5, 0.9111, 0.5, 0.9222, 1.0, 0.9333, 1.0, 0.9333, 0.75, 0.9222, 0.75, 0.9222, 0.25, 0.9333, 0.25, 0.9333, 0.0, 0.9222, 0.0, 0.9222, 0.5, 0.9333, 0.5, 0.9333, 0.25, 0.9222, 0.25, 0.9222, 0.75, 0.9333, 0.75, 0.9333, 0.5, 0.9222, 0.5, 0.9333, 1.0, 0.9444, 1.0, 0.9444, 0.75, 0.9333, 0.75, 0.9333, 0.25, 0.9444, 0.25, 0.9444, 0.0, 0.9333, 0.0, 0.9333, 0.5, 0.9444, 0.5, 0.9444, 0.25, 0.9333, 0.25, 0.9333, 0.75, 0.9444, 0.75, 0.9444, 0.5, 0.9333, 0.5, 0.9444, 1.0, 0.9556, 1.0, 0.9556, 0.75, 0.9444, 0.75, 0.9444, 0.25, 0.9556, 0.25, 0.9556, 0.0, 0.9444, 0.0, 0.9444, 0.5, 0.9556, 0.5, 0.9556, 0.25, 0.9444, 0.25, 0.9444, 0.75, 0.9556, 0.75, 0.9556, 0.5, 0.9444, 0.5, 0.9556, 1.0, 0.9667, 1.0, 0.9667, 0.75, 0.9556, 0.75, 0.9556, 0.25, 0.9667, 0.25, 0.9667, 0.0, 0.9556, 0.0, 0.9556, 0.5, 0.9667, 0.5, 0.9667, 0.25, 0.9556, 0.25, 0.9556, 0.75, 0.9667, 0.75, 0.9667, 0.5, 0.9556, 0.5, 0.9667, 1.0, 0.9778, 1.0, 0.9778, 0.75, 0.9667, 0.75, 0.9667, 0.25, 0.9778, 0.25, 0.9778, 0.0, 0.9667, 0.0, 0.9667, 0.5, 0.9778, 0.5, 0.9778, 0.25, 0.9667, 0.25, 0.9667, 0.75, 0.9778, 0.75, 0.9778, 0.5, 0.9667, 0.5, 0.9778, 1.0, 0.9889, 1.0, 0.9889, 0.75, 0.9778, 0.75, 0.9778, 0.25, 0.9889, 0.25, 0.9889, 0.0, 0.9778, 0.0, 0.9778, 0.5, 0.9889, 0.5, 0.9889, 0.25, 0.9778, 0.25, 0.9778, 0.75, 0.9889, 0.75, 0.9889, 0.5, 0.9778, 0.5, 0.9889, 1.0, 1.0, 1.0, 1.0, 0.75, 0.9889, 0.75, 0.9889, 0.25, 1.0, 0.25, 1.0, 0.0, 0.9889, 0.0, 0.9889, 0.5, 1.0, 0.5, 1.0, 0.25, 0.9889, 0.25, 0.9889, 0.75, 1.0, 0.75, 1.0, 0.5, 0.9889, 0.5])
me_spiral_003.auto_texspace = False
me_spiral_003.update()
me_cylinder = bpy.data.meshes.new('Cylinder')
me_cylinder.from_pydata([(0.0, 1.0, -1.0), (0.0, 1.0, 1.0), (0.1951, 0.9808, -1.0), (0.1951, 0.9808, 1.0), (0.3827, 0.9239, -1.0), (0.3827, 0.9239, 1.0), (0.5556, 0.8315, -1.0), (0.5556, 0.8315, 1.0), (0.7071, 0.7071, -1.0), (0.7071, 0.7071, 1.0), (0.8315, 0.5556, -1.0), (0.8315, 0.5556, 1.0), (0.9239, 0.3827, -1.0), (0.9239, 0.3827, 1.0), (0.9808, 0.1951, -1.0), (0.9808, 0.1951, 1.0), (1.0, 0.0, -1.0), (1.0, 0.0, 1.0), (0.9808, -0.1951, -1.0), (0.9808, -0.1951, 1.0), (0.9239, -0.3827, -1.0), (0.9239, -0.3827, 1.0), (0.8315, -0.5556, -1.0), (0.8315, -0.5556, 1.0), (0.7071, -0.7071, -1.0), (0.7071, -0.7071, 1.0), (0.5556, -0.8315, -1.0), (0.5556, -0.8315, 1.0), (0.3827, -0.9239, -1.0), (0.3827, -0.9239, 1.0), (0.1951, -0.9808, -1.0), (0.1951, -0.9808, 1.0), (0.0, -1.0, -1.0), (0.0, -1.0, 1.0), (-0.1951, -0.9808, -1.0), (-0.1951, -0.9808, 1.0), (-0.3827, -0.9239, -1.0), (-0.3827, -0.9239, 1.0), (-0.5556, -0.8315, -1.0), (-0.5556, -0.8315, 1.0), (-0.7071, -0.7071, -1.0), (-0.7071, -0.7071, 1.0), (-0.8315, -0.5556, -1.0), (-0.8315, -0.5556, 1.0), (-0.9239, -0.3827, -1.0), (-0.9239, -0.3827, 1.0), (-0.9808, -0.1951, -1.0), (-0.9808, -0.1951, 1.0), (-1.0, 0.0, -1.0), (-1.0, 0.0, 1.0), (-0.9808, 0.1951, -1.0), (-0.9808, 0.1951, 1.0), (-0.9239, 0.3827, -1.0), (-0.9239, 0.3827, 1.0), (-0.8315, 0.5556, -1.0), (-0.8315, 0.5556, 1.0), (-0.7071, 0.7071, -1.0), (-0.7071, 0.7071, 1.0), (-0.5556, 0.8315, -1.0), (-0.5556, 0.8315, 1.0), (-0.3827, 0.9239, -1.0), (-0.3827, 0.9239, 1.0), (-0.1951, 0.9808, -1.0), (-0.1951, 0.9808, 1.0)], [], [(0, 1, 3, 2), (2, 3, 5, 4), (4, 5, 7, 6), (6, 7, 9, 8), (8, 9, 11, 10), (10, 11, 13, 12), (12, 13, 15, 14), (14, 15, 17, 16), (16, 17, 19, 18), (18, 19, 21, 20), (20, 21, 23, 22), (22, 23, 25, 24), (24, 25, 27, 26), (26, 27, 29, 28), (28, 29, 31, 30), (30, 31, 33, 32), (32, 33, 35, 34), (34, 35, 37, 36), (36, 37, 39, 38), (38, 39, 41, 40), (40, 41, 43, 42), (42, 43, 45, 44), (44, 45, 47, 46), (46, 47, 49, 48), (48, 49, 51, 50), (50, 51, 53, 52), (52, 53, 55, 54), (54, 55, 57, 56), (56, 57, 59, 58), (58, 59, 61, 60), (3, 1, 63, 61, 59, 57, 55, 53, 51, 49, 47, 45, 43, 41, 39, 37, 35, 33, 31, 29, 27, 25, 23, 21, 19, 17, 15, 13, 11, 9, 7, 5), (60, 61, 63, 62), (62, 63, 1, 0), (0, 2, 4, 6, 8, 10, 12, 14, 16, 18, 20, 22, 24, 26, 28, 30, 32, 34, 36, 38, 40, 42, 44, 46, 48, 50, 52, 54, 56, 58, 60, 62)])
_uv = me_cylinder.uv_layers.new(name='UVMap')
_uv.uv.foreach_set('vector', [1.0, 0.5, 1.0, 1.0, 0.9688, 1.0, 0.9688, 0.5, 0.9688, 0.5, 0.9688, 1.0, 0.9375, 1.0, 0.9375, 0.5, 0.9375, 0.5, 0.9375, 1.0, 0.9062, 1.0, 0.9062, 0.5, 0.9062, 0.5, 0.9062, 1.0, 0.875, 1.0, 0.875, 0.5, 0.875, 0.5, 0.875, 1.0, 0.8438, 1.0, 0.8438, 0.5, 0.8438, 0.5, 0.8438, 1.0, 0.8125, 1.0, 0.8125, 0.5, 0.8125, 0.5, 0.8125, 1.0, 0.7812, 1.0, 0.7812, 0.5, 0.7812, 0.5, 0.7812, 1.0, 0.75, 1.0, 0.75, 0.5, 0.75, 0.5, 0.75, 1.0, 0.7188, 1.0, 0.7188, 0.5, 0.7188, 0.5, 0.7188, 1.0, 0.6875, 1.0, 0.6875, 0.5, 0.6875, 0.5, 0.6875, 1.0, 0.6562, 1.0, 0.6562, 0.5, 0.6562, 0.5, 0.6562, 1.0, 0.625, 1.0, 0.625, 0.5, 0.625, 0.5, 0.625, 1.0, 0.5938, 1.0, 0.5938, 0.5, 0.5938, 0.5, 0.5938, 1.0, 0.5625, 1.0, 0.5625, 0.5, 0.5625, 0.5, 0.5625, 1.0, 0.5312, 1.0, 0.5312, 0.5, 0.5312, 0.5, 0.5312, 1.0, 0.5, 1.0, 0.5, 0.5, 0.5, 0.5, 0.5, 1.0, 0.4688, 1.0, 0.4688, 0.5, 0.4688, 0.5, 0.4688, 1.0, 0.4375, 1.0, 0.4375, 0.5, 0.4375, 0.5, 0.4375, 1.0, 0.4062, 1.0, 0.4062, 0.5, 0.4062, 0.5, 0.4062, 1.0, 0.375, 1.0, 0.375, 0.5, 0.375, 0.5, 0.375, 1.0, 0.3438, 1.0, 0.3438, 0.5, 0.3438, 0.5, 0.3438, 1.0, 0.3125, 1.0, 0.3125, 0.5, 0.3125, 0.5, 0.3125, 1.0, 0.2812, 1.0, 0.2812, 0.5, 0.2812, 0.5, 0.2812, 1.0, 0.25, 1.0, 0.25, 0.5, 0.25, 0.5, 0.25, 1.0, 0.2188, 1.0, 0.2188, 0.5, 0.2188, 0.5, 0.2188, 1.0, 0.1875, 1.0, 0.1875, 0.5, 0.1875, 0.5, 0.1875, 1.0, 0.1562, 1.0, 0.1562, 0.5, 0.1562, 0.5, 0.1562, 1.0, 0.125, 1.0, 0.125, 0.5, 0.125, 0.5, 0.125, 1.0, 0.09375, 1.0, 0.09375, 0.5, 0.09375, 0.5, 0.09375, 1.0, 0.0625, 1.0, 0.0625, 0.5, 0.2968, 0.4854, 0.25, 0.49, 0.2032, 0.4854, 0.1582, 0.4717, 0.1167, 0.4496, 0.08029, 0.4197, 0.05045, 0.3833, 0.02827, 0.3418, 0.01461, 0.2968, 0.01, 0.25, 0.01461, 0.2032, 0.02827, 0.1582, 0.05045, 0.1167, 0.08029, 0.08029, 0.1167, 0.05045, 0.1582, 0.02827, 0.2032, 0.01461, 0.25, 0.01, 0.2968, 0.01461, 0.3418, 0.02827, 0.3833, 0.05045, 0.4197, 0.08029, 0.4496, 0.1167, 0.4717, 0.1582, 0.4854, 0.2032, 0.49, 0.25, 0.4854, 0.2968, 0.4717, 0.3418, 0.4496, 0.3833, 0.4197, 0.4197, 0.3833, 0.4496, 0.3418, 0.4717, 0.0625, 0.5, 0.0625, 1.0, 0.03125, 1.0, 0.03125, 0.5, 0.03125, 0.5, 0.03125, 1.0, 0.0, 1.0, 0.0, 0.5, 0.75, 0.49, 0.7968, 0.4854, 0.8418, 0.4717, 0.8833, 0.4496, 0.9197, 0.4197, 0.9496, 0.3833, 0.9717, 0.3418, 0.9854, 0.2968, 0.99, 0.25, 0.9854, 0.2032, 0.9717, 0.1582, 0.9496, 0.1167, 0.9197, 0.08029, 0.8833, 0.05045, 0.8418, 0.02827, 0.7968, 0.01461, 0.75, 0.01, 0.7032, 0.01461, 0.6582, 0.02827, 0.6167, 0.05045, 0.5803, 0.08029, 0.5504, 0.1167, 0.5283, 0.1582, 0.5146, 0.2032, 0.51, 0.25, 0.5146, 0.2968, 0.5283, 0.3418, 0.5504, 0.3833, 0.5803, 0.4197, 0.6167, 0.4496, 0.6582, 0.4717, 0.7032, 0.4854])
me_cylinder.update()
me_cylinder_002 = bpy.data.meshes.new('Cylinder.002')
me_cylinder_002.from_pydata([(0.0, 1.0, -1.0), (0.0, 1.0, 1.0), (0.1951, 0.9808, -1.0), (0.1951, 0.9808, 1.0), (0.3827, 0.9239, -1.0), (0.3827, 0.9239, 1.0), (0.5556, 0.8315, -1.0), (0.5556, 0.8315, 1.0), (0.7071, 0.7071, -1.0), (0.7071, 0.7071, 1.0), (0.8315, 0.5556, -1.0), (0.8315, 0.5556, 1.0), (0.9239, 0.3827, -1.0), (0.9239, 0.3827, 1.0), (0.9808, 0.1951, -1.0), (0.9808, 0.1951, 1.0), (1.0, 0.0, -1.0), (1.0, 0.0, 1.0), (0.9808, -0.1951, -1.0), (0.9808, -0.1951, 1.0), (0.9239, -0.3827, -1.0), (0.9239, -0.3827, 1.0), (0.8315, -0.5556, -1.0), (0.8315, -0.5556, 1.0), (0.7071, -0.7071, -1.0), (0.7071, -0.7071, 1.0), (0.5556, -0.8315, -1.0), (0.5556, -0.8315, 1.0), (0.3827, -0.9239, -1.0), (0.3827, -0.9239, 1.0), (0.1951, -0.9808, -1.0), (0.1951, -0.9808, 1.0), (0.0, -1.0, -1.0), (0.0, -1.0, 1.0), (-0.1951, -0.9808, -1.0), (-0.1951, -0.9808, 1.0), (-0.3827, -0.9239, -1.0), (-0.3827, -0.9239, 1.0), (-0.5556, -0.8315, -1.0), (-0.5556, -0.8315, 1.0), (-0.7071, -0.7071, -1.0), (-0.7071, -0.7071, 1.0), (-0.8315, -0.5556, -1.0), (-0.8315, -0.5556, 1.0), (-0.9239, -0.3827, -1.0), (-0.9239, -0.3827, 1.0), (-0.9808, -0.1951, -1.0), (-0.9808, -0.1951, 1.0), (-1.0, 0.0, -1.0), (-1.0, 0.0, 1.0), (-0.9808, 0.1951, -1.0), (-0.9808, 0.1951, 1.0), (-0.9239, 0.3827, -1.0), (-0.9239, 0.3827, 1.0), (-0.8315, 0.5556, -1.0), (-0.8315, 0.5556, 1.0), (-0.7071, 0.7071, -1.0), (-0.7071, 0.7071, 1.0), (-0.5556, 0.8315, -1.0), (-0.5556, 0.8315, 1.0), (-0.3827, 0.9239, -1.0), (-0.3827, 0.9239, 1.0), (-0.1951, 0.9808, -1.0), (-0.1951, 0.9808, 1.0)], [], [(0, 1, 3, 2), (2, 3, 5, 4), (4, 5, 7, 6), (6, 7, 9, 8), (8, 9, 11, 10), (10, 11, 13, 12), (12, 13, 15, 14), (14, 15, 17, 16), (16, 17, 19, 18), (18, 19, 21, 20), (20, 21, 23, 22), (22, 23, 25, 24), (24, 25, 27, 26), (26, 27, 29, 28), (28, 29, 31, 30), (30, 31, 33, 32), (32, 33, 35, 34), (34, 35, 37, 36), (36, 37, 39, 38), (38, 39, 41, 40), (40, 41, 43, 42), (42, 43, 45, 44), (44, 45, 47, 46), (46, 47, 49, 48), (48, 49, 51, 50), (50, 51, 53, 52), (52, 53, 55, 54), (54, 55, 57, 56), (56, 57, 59, 58), (58, 59, 61, 60), (3, 1, 63, 61, 59, 57, 55, 53, 51, 49, 47, 45, 43, 41, 39, 37, 35, 33, 31, 29, 27, 25, 23, 21, 19, 17, 15, 13, 11, 9, 7, 5), (60, 61, 63, 62), (62, 63, 1, 0)])
_uv = me_cylinder_002.uv_layers.new(name='UVMap')
_uv.uv.foreach_set('vector', [1.0, 0.5, 1.0, 1.0, 0.9688, 1.0, 0.9688, 0.5, 0.9688, 0.5, 0.9688, 1.0, 0.9375, 1.0, 0.9375, 0.5, 0.9375, 0.5, 0.9375, 1.0, 0.9062, 1.0, 0.9062, 0.5, 0.9062, 0.5, 0.9062, 1.0, 0.875, 1.0, 0.875, 0.5, 0.875, 0.5, 0.875, 1.0, 0.8438, 1.0, 0.8438, 0.5, 0.8438, 0.5, 0.8438, 1.0, 0.8125, 1.0, 0.8125, 0.5, 0.8125, 0.5, 0.8125, 1.0, 0.7812, 1.0, 0.7812, 0.5, 0.7812, 0.5, 0.7812, 1.0, 0.75, 1.0, 0.75, 0.5, 0.75, 0.5, 0.75, 1.0, 0.7188, 1.0, 0.7188, 0.5, 0.7188, 0.5, 0.7188, 1.0, 0.6875, 1.0, 0.6875, 0.5, 0.6875, 0.5, 0.6875, 1.0, 0.6562, 1.0, 0.6562, 0.5, 0.6562, 0.5, 0.6562, 1.0, 0.625, 1.0, 0.625, 0.5, 0.625, 0.5, 0.625, 1.0, 0.5938, 1.0, 0.5938, 0.5, 0.5938, 0.5, 0.5938, 1.0, 0.5625, 1.0, 0.5625, 0.5, 0.5625, 0.5, 0.5625, 1.0, 0.5312, 1.0, 0.5312, 0.5, 0.5312, 0.5, 0.5312, 1.0, 0.5, 1.0, 0.5, 0.5, 0.5, 0.5, 0.5, 1.0, 0.4688, 1.0, 0.4688, 0.5, 0.4688, 0.5, 0.4688, 1.0, 0.4375, 1.0, 0.4375, 0.5, 0.4375, 0.5, 0.4375, 1.0, 0.4062, 1.0, 0.4062, 0.5, 0.4062, 0.5, 0.4062, 1.0, 0.375, 1.0, 0.375, 0.5, 0.375, 0.5, 0.375, 1.0, 0.3438, 1.0, 0.3438, 0.5, 0.3438, 0.5, 0.3438, 1.0, 0.3125, 1.0, 0.3125, 0.5, 0.3125, 0.5, 0.3125, 1.0, 0.2812, 1.0, 0.2812, 0.5, 0.2812, 0.5, 0.2812, 1.0, 0.25, 1.0, 0.25, 0.5, 0.25, 0.5, 0.25, 1.0, 0.2188, 1.0, 0.2188, 0.5, 0.2188, 0.5, 0.2188, 1.0, 0.1875, 1.0, 0.1875, 0.5, 0.1875, 0.5, 0.1875, 1.0, 0.1562, 1.0, 0.1562, 0.5, 0.1562, 0.5, 0.1562, 1.0, 0.125, 1.0, 0.125, 0.5, 0.125, 0.5, 0.125, 1.0, 0.09375, 1.0, 0.09375, 0.5, 0.09375, 0.5, 0.09375, 1.0, 0.0625, 1.0, 0.0625, 0.5, 0.2968, 0.4854, 0.25, 0.49, 0.2032, 0.4854, 0.1582, 0.4717, 0.1167, 0.4496, 0.08029, 0.4197, 0.05045, 0.3833, 0.02827, 0.3418, 0.01461, 0.2968, 0.01, 0.25, 0.01461, 0.2032, 0.02827, 0.1582, 0.05045, 0.1167, 0.08029, 0.08029, 0.1167, 0.05045, 0.1582, 0.02827, 0.2032, 0.01461, 0.25, 0.01, 0.2968, 0.01461, 0.3418, 0.02827, 0.3833, 0.05045, 0.4197, 0.08029, 0.4496, 0.1167, 0.4717, 0.1582, 0.4854, 0.2032, 0.49, 0.25, 0.4854, 0.2968, 0.4717, 0.3418, 0.4496, 0.3833, 0.4197, 0.4197, 0.3833, 0.4496, 0.3418, 0.4717, 0.0625, 0.5, 0.0625, 1.0, 0.03125, 1.0, 0.03125, 0.5, 0.03125, 0.5, 0.03125, 1.0, 0.0, 1.0, 0.0, 0.5])
me_cylinder_002.update()
me_cube_001 = bpy.data.meshes.new('Cube.001')
me_cube_001.from_pydata([(-1.0, -1.0, -1.0), (-1.0, -1.0, 1.0), (-1.0, 1.0, -1.0), (-1.0, 1.0, 1.0), (1.0, -1.0, -1.0), (1.0, -1.0, 1.0), (1.0, 1.0, -1.0), (1.0, 1.0, 1.0)], [], [(0, 1, 3, 2), (2, 3, 7, 6), (6, 7, 5, 4), (4, 5, 1, 0), (2, 6, 4, 0), (7, 3, 1, 5)])
_uv = me_cube_001.uv_layers.new(name='UVMap')
_uv.uv.foreach_set('vector', [0.375, 0.0, 0.625, 0.0, 0.625, 0.25, 0.375, 0.25, 0.375, 0.25, 0.625, 0.25, 0.625, 0.5, 0.375, 0.5, 0.375, 0.5, 0.625, 0.5, 0.625, 0.75, 0.375, 0.75, 0.375, 0.75, 0.625, 0.75, 0.625, 1.0, 0.375, 1.0, 0.125, 0.5, 0.375, 0.5, 0.375, 0.75, 0.125, 0.75, 0.625, 0.5, 0.875, 0.5, 0.875, 0.75, 0.625, 0.75])
me_cube_001.update()
me_cube_002 = bpy.data.meshes.new('Cube.002')
me_cube_002.from_pydata([(-1.0, -1.0, -1.0), (-1.0, -1.0, 1.0), (-1.0, 1.0, -1.0), (-1.0, 1.0, 1.0), (1.0, -1.0, -1.0), (1.0, -1.0, 1.0), (1.0, 1.0, -1.0), (1.0, 1.0, 1.0)], [], [(0, 1, 3, 2), (2, 3, 7, 6), (6, 7, 5, 4), (4, 5, 1, 0), (2, 6, 4, 0), (7, 3, 1, 5)])
_uv = me_cube_002.uv_layers.new(name='UVMap')
_uv.uv.foreach_set('vector', [0.375, 0.0, 0.625, 0.0, 0.625, 0.25, 0.375, 0.25, 0.375, 0.25, 0.625, 0.25, 0.625, 0.5, 0.375, 0.5, 0.375, 0.5, 0.625, 0.5, 0.625, 0.75, 0.375, 0.75, 0.375, 0.75, 0.625, 0.75, 0.625, 1.0, 0.375, 1.0, 0.125, 0.5, 0.375, 0.5, 0.375, 0.75, 0.125, 0.75, 0.625, 0.5, 0.875, 0.5, 0.875, 0.75, 0.625, 0.75])
me_cube_002.update()
me_cube_003 = bpy.data.meshes.new('Cube.003')
me_cube_003.from_pydata([(-1.0, -1.0, -1.0), (-1.0, -1.0, 1.0), (-1.0, 1.0, -1.0), (-1.0, 1.0, 1.0), (1.0, -1.0, -1.0), (1.0, -1.0, 1.0), (1.0, 1.0, -1.0), (1.0, 1.0, 1.0)], [], [(0, 1, 3, 2), (2, 3, 7, 6), (6, 7, 5, 4), (4, 5, 1, 0), (2, 6, 4, 0), (7, 3, 1, 5)])
_uv = me_cube_003.uv_layers.new(name='UVMap')
_uv.uv.foreach_set('vector', [0.375, 0.0, 0.625, 0.0, 0.625, 0.25, 0.375, 0.25, 0.375, 0.25, 0.625, 0.25, 0.625, 0.5, 0.375, 0.5, 0.375, 0.5, 0.625, 0.5, 0.625, 0.75, 0.375, 0.75, 0.375, 0.75, 0.625, 0.75, 0.625, 1.0, 0.375, 1.0, 0.125, 0.5, 0.375, 0.5, 0.375, 0.75, 0.125, 0.75, 0.625, 0.5, 0.875, 0.5, 0.875, 0.75, 0.625, 0.75])
me_cube_003.update()
me_cube_004 = bpy.data.meshes.new('Cube.004')
me_cube_004.from_pydata([(-1.0, -1.0, -1.0), (-1.0, -1.0, 1.0), (-1.0, 1.0, -1.0), (-1.0, 1.0, 1.0), (1.0, -1.0, -1.0), (1.0, -1.0, 1.0), (1.0, 1.0, -1.0), (1.0, 1.0, 1.0)], [], [(0, 1, 3, 2), (2, 3, 7, 6), (6, 7, 5, 4), (4, 5, 1, 0), (2, 6, 4, 0), (7, 3, 1, 5)])
_uv = me_cube_004.uv_layers.new(name='UVMap')
_uv.uv.foreach_set('vector', [0.375, 0.0, 0.625, 0.0, 0.625, 0.25, 0.375, 0.25, 0.375, 0.25, 0.625, 0.25, 0.625, 0.5, 0.375, 0.5, 0.375, 0.5, 0.625, 0.5, 0.625, 0.75, 0.375, 0.75, 0.375, 0.75, 0.625, 0.75, 0.625, 1.0, 0.375, 1.0, 0.125, 0.5, 0.375, 0.5, 0.375, 0.75, 0.125, 0.75, 0.625, 0.5, 0.875, 0.5, 0.875, 0.75, 0.625, 0.75])
me_cube_004.update()
me_cube_005 = bpy.data.meshes.new('Cube.005')
me_cube_005.from_pydata([(-1.0, -1.0, -1.0), (-1.0, -1.0, 1.0), (-1.0, 1.0, -1.0), (-1.0, 1.0, 1.0), (1.0, -1.0, -1.0), (1.0, -1.0, 1.0), (1.0, 1.0, -1.0), (1.0, 1.0, 1.0)], [], [(0, 1, 3, 2), (2, 3, 7, 6), (6, 7, 5, 4), (4, 5, 1, 0), (2, 6, 4, 0), (7, 3, 1, 5)])
_uv = me_cube_005.uv_layers.new(name='UVMap')
_uv.uv.foreach_set('vector', [0.375, 0.0, 0.625, 0.0, 0.625, 0.25, 0.375, 0.25, 0.375, 0.25, 0.625, 0.25, 0.625, 0.5, 0.375, 0.5, 0.375, 0.5, 0.625, 0.5, 0.625, 0.75, 0.375, 0.75, 0.375, 0.75, 0.625, 0.75, 0.625, 1.0, 0.375, 1.0, 0.125, 0.5, 0.375, 0.5, 0.375, 0.75, 0.125, 0.75, 0.625, 0.5, 0.875, 0.5, 0.875, 0.75, 0.625, 0.75])
me_cube_005.update()
me_cube_006 = bpy.data.meshes.new('Cube.006')
me_cube_006.from_pydata([(-1.0, -1.0, -1.0), (-1.0, -1.0, 1.0), (-1.0, 1.0, -1.0), (-1.0, 1.0, 1.0), (1.0, -1.0, -1.0), (1.0, -1.0, 1.0), (1.0, 1.0, -1.0), (1.0, 1.0, 1.0)], [], [(0, 1, 3, 2), (2, 3, 7, 6), (6, 7, 5, 4), (4, 5, 1, 0), (2, 6, 4, 0), (7, 3, 1, 5)])
_uv = me_cube_006.uv_layers.new(name='UVMap')
_uv.uv.foreach_set('vector', [0.375, 0.0, 0.625, 0.0, 0.625, 0.25, 0.375, 0.25, 0.375, 0.25, 0.625, 0.25, 0.625, 0.5, 0.375, 0.5, 0.375, 0.5, 0.625, 0.5, 0.625, 0.75, 0.375, 0.75, 0.375, 0.75, 0.625, 0.75, 0.625, 1.0, 0.375, 1.0, 0.125, 0.5, 0.375, 0.5, 0.375, 0.75, 0.125, 0.75, 0.625, 0.5, 0.875, 0.5, 0.875, 0.75, 0.625, 0.75])
me_cube_006.update()
me_cube_007 = bpy.data.meshes.new('Cube.007')
me_cube_007.from_pydata([(-1.0, -1.0, -1.0), (-1.0, -1.0, 1.0), (-1.0, 1.0, -1.0), (-1.0, 1.0, 1.0), (1.0, -1.0, -1.0), (1.0, -1.0, 1.0), (1.0, 1.0, -1.0), (1.0, 1.0, 1.0)], [], [(0, 1, 3, 2), (2, 3, 7, 6), (6, 7, 5, 4), (4, 5, 1, 0), (2, 6, 4, 0), (7, 3, 1, 5)])
_uv = me_cube_007.uv_layers.new(name='UVMap')
_uv.uv.foreach_set('vector', [0.375, 0.0, 0.625, 0.0, 0.625, 0.25, 0.375, 0.25, 0.375, 0.25, 0.625, 0.25, 0.625, 0.5, 0.375, 0.5, 0.375, 0.5, 0.625, 0.5, 0.625, 0.75, 0.375, 0.75, 0.375, 0.75, 0.625, 0.75, 0.625, 1.0, 0.375, 1.0, 0.125, 0.5, 0.375, 0.5, 0.375, 0.75, 0.125, 0.75, 0.625, 0.5, 0.875, 0.5, 0.875, 0.75, 0.625, 0.75])
me_cube_007.update()
me_cube = bpy.data.meshes.new('Cube')
me_cube.from_pydata([(-1.0, -1.0, -1.0), (-1.0, -1.0, 1.0), (-1.0, 1.0, -1.0), (-1.0, 1.0, 1.0), (1.0, -1.0, -1.0), (1.0, -1.0, 1.0), (1.0, 1.0, -1.0), (1.0, 1.0, 1.0)], [], [(0, 1, 3, 2), (2, 3, 7, 6), (6, 7, 5, 4), (4, 5, 1, 0), (2, 6, 4, 0), (7, 3, 1, 5)])
_uv = me_cube.uv_layers.new(name='UVMap')
_uv.uv.foreach_set('vector', [0.375, 0.0, 0.625, 0.0, 0.625, 0.25, 0.375, 0.25, 0.375, 0.25, 0.625, 0.25, 0.625, 0.5, 0.375, 0.5, 0.375, 0.5, 0.625, 0.5, 0.625, 0.75, 0.375, 0.75, 0.375, 0.75, 0.625, 0.75, 0.625, 1.0, 0.375, 1.0, 0.125, 0.5, 0.375, 0.5, 0.375, 0.75, 0.125, 0.75, 0.625, 0.5, 0.875, 0.5, 0.875, 0.75, 0.625, 0.75])
me_cube.update()
me_cube_008 = bpy.data.meshes.new('Cube.008')
me_cube_008.from_pydata([(-1.0, -1.0, -1.0), (-1.0, -1.0, 1.0), (-1.0, 1.0, -1.0), (-1.0, 1.0, 1.0), (1.0, -1.0, -1.0), (1.0, -1.0, 1.0), (1.0, 1.0, -1.0), (1.0, 1.0, 1.0)], [], [(0, 1, 3, 2), (2, 3, 7, 6), (6, 7, 5, 4), (4, 5, 1, 0), (2, 6, 4, 0), (7, 3, 1, 5)])
_uv = me_cube_008.uv_layers.new(name='UVMap')
_uv.uv.foreach_set('vector', [0.375, 0.0, 0.625, 0.0, 0.625, 0.25, 0.375, 0.25, 0.375, 0.25, 0.625, 0.25, 0.625, 0.5, 0.375, 0.5, 0.375, 0.5, 0.625, 0.5, 0.625, 0.75, 0.375, 0.75, 0.375, 0.75, 0.625, 0.75, 0.625, 1.0, 0.375, 1.0, 0.125, 0.5, 0.375, 0.5, 0.375, 0.75, 0.125, 0.75, 0.625, 0.5, 0.875, 0.5, 0.875, 0.75, 0.625, 0.75])
me_cube_008.update()
me_cube_009 = bpy.data.meshes.new('Cube.009')
me_cube_009.from_pydata([(-1.0, -1.0, -1.0), (-1.0, -1.0, 1.0), (-1.0, 1.0, -1.0), (-1.0, 1.0, 1.0), (1.0, -1.0, -1.0), (1.0, -1.0, 1.0), (1.0, 1.0, -1.0), (1.0, 1.0, 1.0)], [], [(0, 1, 3, 2), (2, 3, 7, 6), (6, 7, 5, 4), (4, 5, 1, 0), (2, 6, 4, 0), (7, 3, 1, 5)])
_uv = me_cube_009.uv_layers.new(name='UVMap')
_uv.uv.foreach_set('vector', [0.375, 0.0, 0.625, 0.0, 0.625, 0.25, 0.375, 0.25, 0.375, 0.25, 0.625, 0.25, 0.625, 0.5, 0.375, 0.5, 0.375, 0.5, 0.625, 0.5, 0.625, 0.75, 0.375, 0.75, 0.375, 0.75, 0.625, 0.75, 0.625, 1.0, 0.375, 1.0, 0.125, 0.5, 0.375, 0.5, 0.375, 0.75, 0.125, 0.75, 0.625, 0.5, 0.875, 0.5, 0.875, 0.75, 0.625, 0.75])
me_cube_009.update()
me_cube_010 = bpy.data.meshes.new('Cube.010')
me_cube_010.from_pydata([(-1.0, -1.0, -1.0), (-1.0, -1.0, 1.0), (-1.0, 1.0, -1.0), (-1.0, 1.0, 1.0), (1.0, -1.0, -1.0), (1.0, -1.0, 1.0), (1.0, 1.0, -1.0), (1.0, 1.0, 1.0)], [], [(0, 1, 3, 2), (2, 3, 7, 6), (6, 7, 5, 4), (4, 5, 1, 0), (2, 6, 4, 0), (7, 3, 1, 5)])
_uv = me_cube_010.uv_layers.new(name='UVMap')
_uv.uv.foreach_set('vector', [0.375, 0.0, 0.625, 0.0, 0.625, 0.25, 0.375, 0.25, 0.375, 0.25, 0.625, 0.25, 0.625, 0.5, 0.375, 0.5, 0.375, 0.5, 0.625, 0.5, 0.625, 0.75, 0.375, 0.75, 0.375, 0.75, 0.625, 0.75, 0.625, 1.0, 0.375, 1.0, 0.125, 0.5, 0.375, 0.5, 0.375, 0.75, 0.125, 0.75, 0.625, 0.5, 0.875, 0.5, 0.875, 0.75, 0.625, 0.75])
me_cube_010.update()
me_cube_011 = bpy.data.meshes.new('Cube.011')
me_cube_011.from_pydata([(-1.0, -1.0, -1.0), (-1.0, -1.0, 1.0), (-1.0, 1.0, -1.0), (-1.0, 1.0, 1.0), (1.0, -1.0, -1.0), (1.0, -1.0, 1.0), (1.0, 1.0, -1.0), (1.0, 1.0, 1.0)], [], [(0, 1, 3, 2), (2, 3, 7, 6), (6, 7, 5, 4), (4, 5, 1, 0), (2, 6, 4, 0), (7, 3, 1, 5)])
_uv = me_cube_011.uv_layers.new(name='UVMap')
_uv.uv.foreach_set('vector', [0.375, 0.0, 0.625, 0.0, 0.625, 0.25, 0.375, 0.25, 0.375, 0.25, 0.625, 0.25, 0.625, 0.5, 0.375, 0.5, 0.375, 0.5, 0.625, 0.5, 0.625, 0.75, 0.375, 0.75, 0.375, 0.75, 0.625, 0.75, 0.625, 1.0, 0.375, 1.0, 0.125, 0.5, 0.375, 0.5, 0.375, 0.75, 0.125, 0.75, 0.625, 0.5, 0.875, 0.5, 0.875, 0.75, 0.625, 0.75])
me_cube_011.update()
me_cube_012 = bpy.data.meshes.new('Cube.012')
me_cube_012.from_pydata([(-1.0, -1.0, -1.0), (-1.0, -1.0, 1.0), (-1.0, 1.0, -1.0), (-1.0, 1.0, 1.0), (1.0, -1.0, -1.0), (1.0, -1.0, 1.0), (1.0, 1.0, -1.0), (1.0, 1.0, 1.0)], [], [(0, 1, 3, 2), (2, 3, 7, 6), (6, 7, 5, 4), (4, 5, 1, 0), (2, 6, 4, 0), (7, 3, 1, 5)])
_uv = me_cube_012.uv_layers.new(name='UVMap')
_uv.uv.foreach_set('vector', [0.375, 0.0, 0.625, 0.0, 0.625, 0.25, 0.375, 0.25, 0.375, 0.25, 0.625, 0.25, 0.625, 0.5, 0.375, 0.5, 0.375, 0.5, 0.625, 0.5, 0.625, 0.75, 0.375, 0.75, 0.375, 0.75, 0.625, 0.75, 0.625, 1.0, 0.375, 1.0, 0.125, 0.5, 0.375, 0.5, 0.375, 0.75, 0.125, 0.75, 0.625, 0.5, 0.875, 0.5, 0.875, 0.75, 0.625, 0.75])
me_cube_012.update()
me_cube_013 = bpy.data.meshes.new('Cube.013')
me_cube_013.from_pydata([(-1.0, -1.0, -1.0), (-1.0, -1.0, 1.0), (-1.0, 1.0, -1.0), (-1.0, 1.0, 1.0), (1.0, -1.0, -1.0), (1.0, -1.0, 1.0), (1.0, 1.0, -1.0), (1.0, 1.0, 1.0)], [], [(0, 1, 3, 2), (2, 3, 7, 6), (6, 7, 5, 4), (4, 5, 1, 0), (2, 6, 4, 0), (7, 3, 1, 5)])
_uv = me_cube_013.uv_layers.new(name='UVMap')
_uv.uv.foreach_set('vector', [0.375, 0.0, 0.625, 0.0, 0.625, 0.25, 0.375, 0.25, 0.375, 0.25, 0.625, 0.25, 0.625, 0.5, 0.375, 0.5, 0.375, 0.5, 0.625, 0.5, 0.625, 0.75, 0.375, 0.75, 0.375, 0.75, 0.625, 0.75, 0.625, 1.0, 0.375, 1.0, 0.125, 0.5, 0.375, 0.5, 0.375, 0.75, 0.125, 0.75, 0.625, 0.5, 0.875, 0.5, 0.875, 0.75, 0.625, 0.75])
me_cube_013.update()
me_cube_014 = bpy.data.meshes.new('Cube.014')
me_cube_014.from_pydata([(-1.0, -1.0, -1.0), (-1.0, -1.0, 1.0), (-1.0, 1.0, -1.0), (-1.0, 1.0, 1.0), (1.0, -1.0, -1.0), (1.0, -1.0, 1.0), (1.0, 1.0, -1.0), (1.0, 1.0, 1.0)], [], [(0, 1, 3, 2), (2, 3, 7, 6), (6, 7, 5, 4), (4, 5, 1, 0), (2, 6, 4, 0), (7, 3, 1, 5)])
_uv = me_cube_014.uv_layers.new(name='UVMap')
_uv.uv.foreach_set('vector', [0.375, 0.0, 0.625, 0.0, 0.625, 0.25, 0.375, 0.25, 0.375, 0.25, 0.625, 0.25, 0.625, 0.5, 0.375, 0.5, 0.375, 0.5, 0.625, 0.5, 0.625, 0.75, 0.375, 0.75, 0.375, 0.75, 0.625, 0.75, 0.625, 1.0, 0.375, 1.0, 0.125, 0.5, 0.375, 0.5, 0.375, 0.75, 0.125, 0.75, 0.625, 0.5, 0.875, 0.5, 0.875, 0.75, 0.625, 0.75])
me_cube_014.update()
me_cube_015 = bpy.data.meshes.new('Cube.015')
me_cube_015.from_pydata([(-1.0, -1.0, -1.0), (-1.0, -1.0, 1.0), (-1.0, 1.0, -1.0), (-1.0, 1.0, 1.0), (1.0, -1.0, -1.0), (1.0, -1.0, 1.0), (1.0, 1.0, -1.0), (1.0, 1.0, 1.0)], [], [(0, 1, 3, 2), (2, 3, 7, 6), (6, 7, 5, 4), (4, 5, 1, 0), (2, 6, 4, 0), (7, 3, 1, 5)])
_uv = me_cube_015.uv_layers.new(name='UVMap')
_uv.uv.foreach_set('vector', [0.375, 0.0, 0.625, 0.0, 0.625, 0.25, 0.375, 0.25, 0.375, 0.25, 0.625, 0.25, 0.625, 0.5, 0.375, 0.5, 0.375, 0.5, 0.625, 0.5, 0.625, 0.75, 0.375, 0.75, 0.375, 0.75, 0.625, 0.75, 0.625, 1.0, 0.375, 1.0, 0.125, 0.5, 0.375, 0.5, 0.375, 0.75, 0.125, 0.75, 0.625, 0.5, 0.875, 0.5, 0.875, 0.75, 0.625, 0.75])
me_cube_015.update()
me_cube_016 = bpy.data.meshes.new('Cube.016')
me_cube_016.from_pydata([(-1.0, -1.0, -1.0), (-1.0, -1.0, 1.0), (-1.0, 1.0, -1.0), (-1.0, 1.0, 1.0), (1.0, -1.0, -1.0), (1.0, -1.0, 1.0), (1.0, 1.0, -1.0), (1.0, 1.0, 1.0)], [], [(0, 1, 3, 2), (2, 3, 7, 6), (6, 7, 5, 4), (4, 5, 1, 0), (2, 6, 4, 0), (7, 3, 1, 5)])
_uv = me_cube_016.uv_layers.new(name='UVMap')
_uv.uv.foreach_set('vector', [0.375, 0.0, 0.625, 0.0, 0.625, 0.25, 0.375, 0.25, 0.375, 0.25, 0.625, 0.25, 0.625, 0.5, 0.375, 0.5, 0.375, 0.5, 0.625, 0.5, 0.625, 0.75, 0.375, 0.75, 0.375, 0.75, 0.625, 0.75, 0.625, 1.0, 0.375, 1.0, 0.125, 0.5, 0.375, 0.5, 0.375, 0.75, 0.125, 0.75, 0.625, 0.5, 0.875, 0.5, 0.875, 0.75, 0.625, 0.75])
me_cube_016.update()
me_cube_017 = bpy.data.meshes.new('Cube.017')
me_cube_017.from_pydata([(-1.0, -1.0, -1.0), (-1.0, -1.0, 1.0), (-1.0, 1.0, -1.0), (-1.0, 1.0, 1.0), (1.0, -1.0, -1.0), (1.0, -1.0, 1.0), (1.0, 1.0, -1.0), (1.0, 1.0, 1.0)], [], [(0, 1, 3, 2), (2, 3, 7, 6), (6, 7, 5, 4), (4, 5, 1, 0), (2, 6, 4, 0), (7, 3, 1, 5)])
_uv = me_cube_017.uv_layers.new(name='UVMap')
_uv.uv.foreach_set('vector', [0.375, 0.0, 0.625, 0.0, 0.625, 0.25, 0.375, 0.25, 0.375, 0.25, 0.625, 0.25, 0.625, 0.5, 0.375, 0.5, 0.375, 0.5, 0.625, 0.5, 0.625, 0.75, 0.375, 0.75, 0.375, 0.75, 0.625, 0.75, 0.625, 1.0, 0.375, 1.0, 0.125, 0.5, 0.375, 0.5, 0.375, 0.75, 0.125, 0.75, 0.625, 0.5, 0.875, 0.5, 0.875, 0.75, 0.625, 0.75])
me_cube_017.update()
me_cube_018 = bpy.data.meshes.new('Cube.018')
me_cube_018.from_pydata([(-1.0, -1.0, -1.0), (-1.0, -1.0, 1.0), (-1.0, 1.0, -1.0), (-1.0, 1.0, 1.0), (1.0, -1.0, -1.0), (1.0, -1.0, 1.0), (1.0, 1.0, -1.0), (1.0, 1.0, 1.0)], [], [(0, 1, 3, 2), (2, 3, 7, 6), (6, 7, 5, 4), (4, 5, 1, 0), (2, 6, 4, 0), (7, 3, 1, 5)])
_uv = me_cube_018.uv_layers.new(name='UVMap')
_uv.uv.foreach_set('vector', [0.375, 0.0, 0.625, 0.0, 0.625, 0.25, 0.375, 0.25, 0.375, 0.25, 0.625, 0.25, 0.625, 0.5, 0.375, 0.5, 0.375, 0.5, 0.625, 0.5, 0.625, 0.75, 0.375, 0.75, 0.375, 0.75, 0.625, 0.75, 0.625, 1.0, 0.375, 1.0, 0.125, 0.5, 0.375, 0.5, 0.375, 0.75, 0.125, 0.75, 0.625, 0.5, 0.875, 0.5, 0.875, 0.75, 0.625, 0.75])
me_cube_018.update()
me_cube_019 = bpy.data.meshes.new('Cube.019')
me_cube_019.from_pydata([(-1.0, -1.0, -1.0), (-1.0, -1.0, 1.0), (-1.0, 1.0, -1.0), (-1.0, 1.0, 1.0), (1.0, -1.0, -1.0), (1.0, -1.0, 1.0), (1.0, 1.0, -1.0), (1.0, 1.0, 1.0)], [], [(0, 1, 3, 2), (2, 3, 7, 6), (6, 7, 5, 4), (4, 5, 1, 0), (2, 6, 4, 0), (7, 3, 1, 5)])
_uv = me_cube_019.uv_layers.new(name='UVMap')
_uv.uv.foreach_set('vector', [0.375, 0.0, 0.625, 0.0, 0.625, 0.25, 0.375, 0.25, 0.375, 0.25, 0.625, 0.25, 0.625, 0.5, 0.375, 0.5, 0.375, 0.5, 0.625, 0.5, 0.625, 0.75, 0.375, 0.75, 0.375, 0.75, 0.625, 0.75, 0.625, 1.0, 0.375, 1.0, 0.125, 0.5, 0.375, 0.5, 0.375, 0.75, 0.125, 0.75, 0.625, 0.5, 0.875, 0.5, 0.875, 0.75, 0.625, 0.75])
me_cube_019.update()
me_cube_020 = bpy.data.meshes.new('Cube.020')
me_cube_020.from_pydata([(-1.0, -1.0, -1.0), (-1.0, -1.0, 1.0), (-1.0, 1.0, -1.0), (-1.0, 1.0, 1.0), (1.0, -1.0, -1.0), (1.0, -1.0, 1.0), (1.0, 1.0, -1.0), (1.0, 1.0, 1.0)], [], [(0, 1, 3, 2), (2, 3, 7, 6), (6, 7, 5, 4), (4, 5, 1, 0), (2, 6, 4, 0), (7, 3, 1, 5)])
_uv = me_cube_020.uv_layers.new(name='UVMap')
_uv.uv.foreach_set('vector', [0.375, 0.0, 0.625, 0.0, 0.625, 0.25, 0.375, 0.25, 0.375, 0.25, 0.625, 0.25, 0.625, 0.5, 0.375, 0.5, 0.375, 0.5, 0.625, 0.5, 0.625, 0.75, 0.375, 0.75, 0.375, 0.75, 0.625, 0.75, 0.625, 1.0, 0.375, 1.0, 0.125, 0.5, 0.375, 0.5, 0.375, 0.75, 0.125, 0.75, 0.625, 0.5, 0.875, 0.5, 0.875, 0.75, 0.625, 0.75])
me_cube_020.update()
me_cube_021 = bpy.data.meshes.new('Cube.021')
me_cube_021.from_pydata([(-1.0, -1.0, -1.0), (-1.0, -1.0, 1.0), (-1.0, 1.0, -1.0), (-1.0, 1.0, 1.0), (1.0, -1.0, -1.0), (1.0, -1.0, 1.0), (1.0, 1.0, -1.0), (1.0, 1.0, 1.0)], [], [(0, 1, 3, 2), (2, 3, 7, 6), (6, 7, 5, 4), (4, 5, 1, 0), (2, 6, 4, 0), (7, 3, 1, 5)])
_uv = me_cube_021.uv_layers.new(name='UVMap')
_uv.uv.foreach_set('vector', [0.375, 0.0, 0.625, 0.0, 0.625, 0.25, 0.375, 0.25, 0.375, 0.25, 0.625, 0.25, 0.625, 0.5, 0.375, 0.5, 0.375, 0.5, 0.625, 0.5, 0.625, 0.75, 0.375, 0.75, 0.375, 0.75, 0.625, 0.75, 0.625, 1.0, 0.375, 1.0, 0.125, 0.5, 0.375, 0.5, 0.375, 0.75, 0.125, 0.75, 0.625, 0.5, 0.875, 0.5, 0.875, 0.75, 0.625, 0.75])
me_cube_021.update()
me_cube_022 = bpy.data.meshes.new('Cube.022')
me_cube_022.from_pydata([(-1.0, -1.0, -1.0), (-1.0, -1.0, 1.0), (-1.0, 1.0, -1.0), (-1.0, 1.0, 1.0), (1.0, -1.0, -1.0), (1.0, -1.0, 1.0), (1.0, 1.0, -1.0), (1.0, 1.0, 1.0)], [], [(0, 1, 3, 2), (2, 3, 7, 6), (6, 7, 5, 4), (4, 5, 1, 0), (2, 6, 4, 0), (7, 3, 1, 5)])
_uv = me_cube_022.uv_layers.new(name='UVMap')
_uv.uv.foreach_set('vector', [0.375, 0.0, 0.625, 0.0, 0.625, 0.25, 0.375, 0.25, 0.375, 0.25, 0.625, 0.25, 0.625, 0.5, 0.375, 0.5, 0.375, 0.5, 0.625, 0.5, 0.625, 0.75, 0.375, 0.75, 0.375, 0.75, 0.625, 0.75, 0.625, 1.0, 0.375, 1.0, 0.125, 0.5, 0.375, 0.5, 0.375, 0.75, 0.125, 0.75, 0.625, 0.5, 0.875, 0.5, 0.875, 0.75, 0.625, 0.75])
me_cube_022.update()
me_cube_023 = bpy.data.meshes.new('Cube.023')
me_cube_023.from_pydata([(-1.0, -1.0, -1.0), (-1.0, -1.0, 1.0), (-1.0, 1.0, -1.0), (-1.0, 1.0, 1.0), (1.0, -1.0, -1.0), (1.0, -1.0, 1.0), (1.0, 1.0, -1.0), (1.0, 1.0, 1.0)], [], [(0, 1, 3, 2), (2, 3, 7, 6), (6, 7, 5, 4), (4, 5, 1, 0), (2, 6, 4, 0), (7, 3, 1, 5)])
_uv = me_cube_023.uv_layers.new(name='UVMap')
_uv.uv.foreach_set('vector', [0.375, 0.0, 0.625, 0.0, 0.625, 0.25, 0.375, 0.25, 0.375, 0.25, 0.625, 0.25, 0.625, 0.5, 0.375, 0.5, 0.375, 0.5, 0.625, 0.5, 0.625, 0.75, 0.375, 0.75, 0.375, 0.75, 0.625, 0.75, 0.625, 1.0, 0.375, 1.0, 0.125, 0.5, 0.375, 0.5, 0.375, 0.75, 0.125, 0.75, 0.625, 0.5, 0.875, 0.5, 0.875, 0.75, 0.625, 0.75])
me_cube_023.update()
me_cube_024 = bpy.data.meshes.new('Cube.024')
me_cube_024.from_pydata([(-1.0, -1.0, -1.0), (-1.0, -1.0, 1.0), (-1.0, 1.0, -1.0), (-1.0, 1.0, 1.0), (1.0, -1.0, -1.0), (1.0, -1.0, 1.0), (1.0, 1.0, -1.0), (1.0, 1.0, 1.0)], [], [(0, 1, 3, 2), (2, 3, 7, 6), (6, 7, 5, 4), (4, 5, 1, 0), (2, 6, 4, 0), (7, 3, 1, 5)])
_uv = me_cube_024.uv_layers.new(name='UVMap')
_uv.uv.foreach_set('vector', [0.375, 0.0, 0.625, 0.0, 0.625, 0.25, 0.375, 0.25, 0.375, 0.25, 0.625, 0.25, 0.625, 0.5, 0.375, 0.5, 0.375, 0.5, 0.625, 0.5, 0.625, 0.75, 0.375, 0.75, 0.375, 0.75, 0.625, 0.75, 0.625, 1.0, 0.375, 1.0, 0.125, 0.5, 0.375, 0.5, 0.375, 0.75, 0.125, 0.75, 0.625, 0.5, 0.875, 0.5, 0.875, 0.75, 0.625, 0.75])
me_cube_024.update()
me_cube_025 = bpy.data.meshes.new('Cube.025')
me_cube_025.from_pydata([(-1.0, -1.0, -1.0), (-1.0, -1.0, 1.0), (-1.0, 1.0, -1.0), (-1.0, 1.0, 1.0), (1.0, -1.0, -1.0), (1.0, -1.0, 1.0), (1.0, 1.0, -1.0), (1.0, 1.0, 1.0)], [], [(0, 1, 3, 2), (2, 3, 7, 6), (6, 7, 5, 4), (4, 5, 1, 0), (2, 6, 4, 0), (7, 3, 1, 5)])
_uv = me_cube_025.uv_layers.new(name='UVMap')
_uv.uv.foreach_set('vector', [0.375, 0.0, 0.625, 0.0, 0.625, 0.25, 0.375, 0.25, 0.375, 0.25, 0.625, 0.25, 0.625, 0.5, 0.375, 0.5, 0.375, 0.5, 0.625, 0.5, 0.625, 0.75, 0.375, 0.75, 0.375, 0.75, 0.625, 0.75, 0.625, 1.0, 0.375, 1.0, 0.125, 0.5, 0.375, 0.5, 0.375, 0.75, 0.125, 0.75, 0.625, 0.5, 0.875, 0.5, 0.875, 0.75, 0.625, 0.75])
me_cube_025.update()

# ---- objects
ob_spiralfloor = bpy.data.objects.new('SpiralFloor', me_spiral_003)
ob_upperfloor = bpy.data.objects.new('UpperFloor', me_cylinder)
ob_bottomfloor = bpy.data.objects.new('BottomFloor', me_cylinder_002)
ob_cube_001 = bpy.data.objects.new('Cube.001', me_cube_001)
ob_cube_002 = bpy.data.objects.new('Cube.002', me_cube_002)
ob_cube_003 = bpy.data.objects.new('Cube.003', me_cube_003)
ob_cube_004 = bpy.data.objects.new('Cube.004', me_cube_004)
ob_cube_005 = bpy.data.objects.new('Cube.005', me_cube_005)
ob_cube_006 = bpy.data.objects.new('Cube.006', me_cube_006)
ob_cube_007 = bpy.data.objects.new('Cube.007', me_cube_007)
ob_cube = bpy.data.objects.new('Cube', me_cube)
ob_cube_008 = bpy.data.objects.new('Cube.008', me_cube_008)
ob_cube_009 = bpy.data.objects.new('Cube.009', me_cube_009)
ob_cube_010 = bpy.data.objects.new('Cube.010', me_cube_010)
ob_cube_011 = bpy.data.objects.new('Cube.011', me_cube_011)
ob_cube_012 = bpy.data.objects.new('Cube.012', me_cube_012)
ob_cube_013 = bpy.data.objects.new('Cube.013', me_cube_013)
ob_cube_014 = bpy.data.objects.new('Cube.014', me_cube_014)
ob_cube_015 = bpy.data.objects.new('Cube.015', me_cube_015)
ob_cube_016 = bpy.data.objects.new('Cube.016', me_cube_016)
ob_cube_017 = bpy.data.objects.new('Cube.017', me_cube_017)
ob_cube_018 = bpy.data.objects.new('Cube.018', me_cube_018)
ob_cube_019 = bpy.data.objects.new('Cube.019', me_cube_019)
ob_cube_020 = bpy.data.objects.new('Cube.020', me_cube_020)
ob_cube_021 = bpy.data.objects.new('Cube.021', me_cube_021)
ob_cube_022 = bpy.data.objects.new('Cube.022', me_cube_022)
ob_cube_023 = bpy.data.objects.new('Cube.023', me_cube_023)
ob_cube_024 = bpy.data.objects.new('Cube.024', me_cube_024)
ob_cube_025 = bpy.data.objects.new('Cube.025', me_cube_025)

# ---- transforms, parenting, visibility, modifiers, constraints
ob_spiralfloor.location = (0.0, 0.0, 78.01)
ob_spiralfloor.rotation_euler = (0.0, -0.0, 1.571)
ob_spiralfloor.scale = (0.7, -0.7, -2.735)
ob_upperfloor.location = (0.0, -1.482, 89.74)
ob_upperfloor.scale = (6.465, 6.465, 6.465)
ob_bottomfloor.location = (0.0, 1.752, 73.46)
ob_bottomfloor.scale = (25.0, 25.0, 0.5)
ob_cube_001.location = (-7.597, 19.4, 76.48)
ob_cube_001.rotation_euler = (0.0, -0.0, 0.4196)
ob_cube_001.scale = (2.47, 2.47, 2.47)
ob_cube_002.location = (-11.92, 16.62, 76.96)
ob_cube_002.rotation_euler = (0.0, -0.0, 0.6681)
ob_cube_002.scale = (2.47, 2.47, 2.47)
ob_cube_003.location = (-15.79, 12.69, 77.35)
ob_cube_003.rotation_euler = (0.0, -0.0, 0.9867)
ob_cube_003.scale = (2.47, 2.47, 2.47)
ob_cube_004.location = (-18.38, 8.179, 77.78)
ob_cube_004.rotation_euler = (0.0, -0.0, 1.202)
ob_cube_004.scale = (2.47, 2.47, 2.47)
ob_cube_005.location = (-19.55, 2.864, 78.23)
ob_cube_005.rotation_euler = (0.0, -0.0, 1.476)
ob_cube_005.scale = (2.47, 2.47, 2.47)
ob_cube_006.location = (-19.17, -2.202, 78.68)
ob_cube_006.rotation_euler = (0.0, -0.0, 1.75)
ob_cube_006.scale = (2.47, 2.47, 2.47)
ob_cube_007.location = (-17.46, -7.276, 78.97)
ob_cube_007.rotation_euler = (0.0, -0.0, 2.009)
ob_cube_007.scale = (2.47, 2.47, 2.47)
ob_cube.location = (-2.601, 20.99, 76.27)
ob_cube.rotation_euler = (0.0, -0.0, 0.2069)
ob_cube.scale = (2.47, 2.47, 2.47)
ob_cube_008.location = (-9.056, -6.461, 89.49)
ob_cube_008.rotation_euler = (0.0, -0.0, 2.255)
ob_cube_008.scale = (2.47, 2.47, 2.47)
ob_cube_009.location = (-11.34, -2.202, 88.97)
ob_cube_009.rotation_euler = (0.0, -0.0, 1.75)
ob_cube_009.scale = (2.47, 2.47, 2.47)
ob_cube_010.location = (-11.72, 2.864, 88.1)
ob_cube_010.rotation_euler = (0.0, -0.0, 1.476)
ob_cube_010.scale = (2.47, 2.47, 2.47)
ob_cube_011.location = (-10.17, 7.695, 87.4)
ob_cube_011.rotation_euler = (0.0, -0.0, 1.007)
ob_cube_011.scale = (2.47, 2.47, 2.47)
ob_cube_012.location = (-6.744, 11.29, 86.76)
ob_cube_012.rotation_euler = (0.0, -0.0, 0.573)
ob_cube_012.scale = (2.47, 2.47, 2.47)
ob_cube_013.location = (-1.868, 13.57, 86.24)
ob_cube_013.rotation_euler = (0.0, -0.0, 0.219)
ob_cube_013.scale = (2.47, 2.47, 2.47)
ob_cube_014.location = (3.343, 13.47, 85.55)
ob_cube_014.rotation_euler = (0.0, -0.0, -0.148)
ob_cube_014.scale = (2.47, 2.47, 2.47)
ob_cube_015.location = (8.129, 11.56, 85.0)
ob_cube_015.rotation_euler = (0.0, -0.0, -0.503)
ob_cube_015.scale = (2.47, 2.47, 2.47)
ob_cube_016.location = (12.15, 8.261, 84.45)
ob_cube_016.rotation_euler = (0.0, -0.0, -0.8668)
ob_cube_016.scale = (2.47, 2.47, 2.47)
ob_cube_017.location = (14.7, 3.353, 83.89)
ob_cube_017.rotation_euler = (0.0, -0.0, -1.229)
ob_cube_017.scale = (2.47, 2.47, 2.47)
ob_cube_018.location = (15.48, -1.689, 83.43)
ob_cube_018.rotation_euler = (0.0, -0.0, -1.592)
ob_cube_018.scale = (2.47, 2.47, 2.47)
ob_cube_019.location = (14.23, -6.77, 82.73)
ob_cube_019.rotation_euler = (0.0, -0.0, -1.961)
ob_cube_019.scale = (2.47, 2.47, 2.47)
ob_cube_020.location = (6.07, -7.321, 91.66)
ob_cube_020.rotation_euler = (0.0, -0.0, -2.284)
ob_cube_020.scale = (1.963, 1.963, 1.963)
ob_cube_021.location = (8.104, -3.27, 92.64)
ob_cube_021.rotation_euler = (0.0, -0.0, -1.771)
ob_cube_021.scale = (1.992, 1.992, 1.992)
ob_cube_022.location = (8.002, 1.024, 93.42)
ob_cube_022.rotation_euler = (0.0, -0.0, -1.305)
ob_cube_022.scale = (2.123, 2.123, 2.123)
ob_cube_023.location = (5.239, 5.187, 94.37)
ob_cube_023.rotation_euler = (0.0, -0.0, -0.6455)
ob_cube_023.scale = (2.103, 2.103, 2.103)
ob_cube_024.location = (0.8908, 6.832, 94.96)
ob_cube_024.rotation_euler = (0.0, -0.0, 0.0047)
ob_cube_024.scale = (1.899, 1.899, 1.899)
ob_cube_025.location = (0.07882, -1.427, 99.25)
ob_cube_025.rotation_euler = (0.0, -0.0, 0.003546)
ob_cube_025.scale = (3.177, 3.177, 3.177)

# ---- collection membership
col_collection.objects.link(ob_spiralfloor)
col_collection.objects.link(ob_upperfloor)
col_collection.objects.link(ob_bottomfloor)
col_buildings.objects.link(ob_cube_001)
col_buildings.objects.link(ob_cube_002)
col_buildings.objects.link(ob_cube_003)
col_buildings.objects.link(ob_cube_004)
col_buildings.objects.link(ob_cube_005)
col_buildings.objects.link(ob_cube_006)
col_buildings.objects.link(ob_cube_007)
col_buildings.objects.link(ob_cube)
col_buildings.objects.link(ob_cube_008)
col_buildings.objects.link(ob_cube_009)
col_buildings.objects.link(ob_cube_010)
col_buildings.objects.link(ob_cube_011)
col_buildings.objects.link(ob_cube_012)
col_buildings.objects.link(ob_cube_013)
col_buildings.objects.link(ob_cube_014)
col_buildings.objects.link(ob_cube_015)
col_buildings.objects.link(ob_cube_016)
col_buildings.objects.link(ob_cube_017)
col_buildings.objects.link(ob_cube_018)
col_buildings.objects.link(ob_cube_019)
col_buildings.objects.link(ob_cube_020)
col_buildings.objects.link(ob_cube_021)
col_buildings.objects.link(ob_cube_022)
col_buildings.objects.link(ob_cube_023)
col_buildings.objects.link(ob_cube_024)
col_buildings.objects.link(ob_cube_025)

# ---- scene / render settings (as saved in the file)
scene.frame_start = 1; scene.frame_end = 250; scene.frame_set(1)
scene.render.engine = 'BLENDER_EEVEE_NEXT'
scene.cycles.use_denoising = False
scene.cycles.samples = 128
scene.cycles.sampling_pattern = 'TABULATED_SOBOL'
scene.cycles.use_adaptive_sampling = False
scene.cycles.use_light_tree = False
scene.view_settings.view_transform = 'Filmic'
bpy.context.view_layer.update()

# ---- added for rendering (the .blend has no active camera and no usable light): camera, sun
cam_auto = bpy.data.cameras.new('AutoCamera')
cam_auto.lens = 50.0
cam_auto.sensor_width = 36.0
cam_auto.clip_end = 1272.47
ob_auto_camera = bpy.data.objects.new('AutoCamera', cam_auto)
scene.collection.objects.link(ob_auto_camera)
ob_auto_camera.location = (72.1061, -85.5917, 145.385)
ob_auto_camera.rotation_euler = (1.09748, -7.21219e-08, 0.694738)
scene.camera = ob_auto_camera
light_auto_sun = bpy.data.lights.new('AutoSun', 'SUN')
light_auto_sun.energy = 3.0
light_auto_sun.angle = 0.0523599
ob_auto_sun = bpy.data.objects.new('AutoSun', light_auto_sun)
scene.collection.objects.link(ob_auto_sun)
ob_auto_sun.rotation_euler = (0.872665, 0.174533, 0.523599)
bpy.context.view_layer.update()

